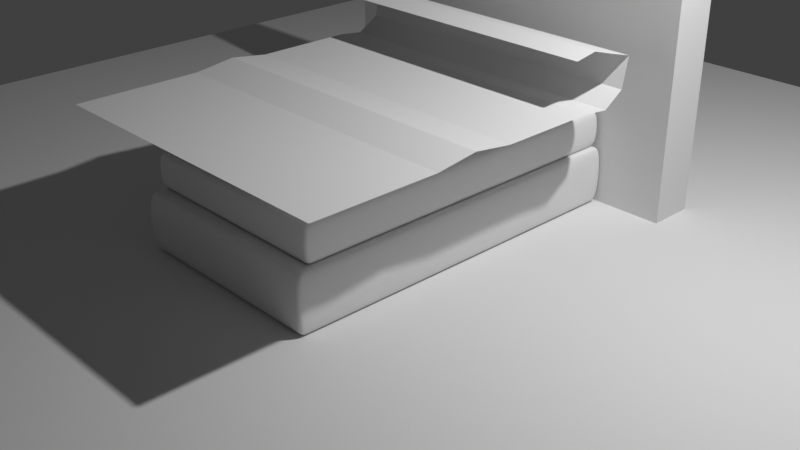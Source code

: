 # Source: 004-bed-with-sheet.blend  (saved by Blender 2.81.16; exported with 4.5.12 LTS)
import bpy
from mathutils import Matrix  # noqa: F401  (used for matrix-valued properties, if any)

bpy.ops.wm.read_factory_settings(use_empty=True)
scene = bpy.context.scene
scene.name = 'Scene'

# ---- collections
col_collection = bpy.data.collections.new('Collection'); scene.collection.children.link(col_collection)

# ---- materials (node trees are filled in below, after node groups)
mat_material = bpy.data.materials.new('Material')
mat_material.alpha_threshold = 0.0
mat_material.use_transparent_shadow = False
mat_material.line_color = (0.0, 0.0, 0.0, 1.0)

# ---- material node trees
mat_material.use_nodes = True; mat_material.node_tree.nodes.clear()
_N = mat_material.node_tree.nodes; _L = mat_material.node_tree.links
n0 = _N.new('ShaderNodeOutputMaterial'); n0.name = 'Material Output'; n0.location = (300, 300)
n1 = _N.new('ShaderNodeBsdfPrincipled'); n1.name = 'Principled BSDF'; n1.location = (10, 300)
n1.distribution = 'GGX'
n1.subsurface_method = 'BURLEY'
n1.inputs[2].default_value = 0.4
n1.inputs[3].default_value = 1.45
n1.inputs[27].default_value = (0.0, 0.0, 0.0, 1.0)
n1.inputs[28].default_value = 1.0
_L.new(n1.outputs[0], n0.inputs[0])
n0.is_active_output = True

# ---- world
world_world = bpy.data.worlds.new('World'); scene.world = world_world
world_world.use_nodes = True; world_world.node_tree.nodes.clear()
_N = world_world.node_tree.nodes; _L = world_world.node_tree.links
n0 = _N.new('ShaderNodeOutputWorld'); n0.name = 'World Output'; n0.location = (300, 300)
n1 = _N.new('ShaderNodeBackground'); n1.name = 'Background'; n1.location = (10, 300)
n1.inputs[0].default_value = (0.05088, 0.05088, 0.05088, 1.0)
_L.new(n1.outputs[0], n0.inputs[0])
n0.is_active_output = True
world_world.color = (0.05088, 0.05088, 0.05088)
world_world.use_sun_shadow = False
world_world.sun_shadow_jitter_overblur = 0.0

# ---- cameras
cam_camera = bpy.data.cameras.new('Camera')
cam_camera.clip_end = 100.0
cam_camera.ortho_scale = 7.314

# ---- lights
light_light = bpy.data.lights.new('Light', 'POINT')
light_light.transmission_factor = 0.0
light_light.energy = 1000.0
light_light.shadow_soft_size = 0.1
light_light.shadow_maximum_resolution = 0.006
light_light.use_absolute_resolution = True

# ---- meshes
me_cube = bpy.data.meshes.new('Cube')
me_cube.from_pydata([(1.0, 1.0, 1.0), (1.0, 1.0, -1.0), (1.0, -1.0, 1.0), (1.0, -1.0, -1.0), (-1.0, 1.0, 1.0), (-1.0, 1.0, -1.0), (-1.0, -1.0, 1.0), (-1.0, -1.0, -1.0), (-1.0, 0.8, -1.0), (-1.0, 0.6, -1.0), (-1.0, 0.4, -1.0), (-1.0, 0.2, -1.0), (-1.0, 0.0, -1.0), (-1.0, -0.2, -1.0), (-1.0, -0.4, -1.0), (-1.0, -0.6, -1.0), (-1.0, -0.8, -1.0), (1.0, 0.8, 1.0), (1.0, 0.6, 1.0), (1.0, 0.4, 1.0), (1.0, 0.2, 1.0), (1.0, 0.0, 1.0), (1.0, -0.2, 1.0), (1.0, -0.4, 1.0), (1.0, -0.6, 1.0), (1.0, -0.8, 1.0), (-1.0, -0.8, 1.0), (-1.0, -0.6, 1.0), (-1.0, -0.4, 1.0), (-1.0, -0.2, 1.0), (-1.0, 0.0, 1.0), (-1.0, 0.2, 1.0), (-1.0, 0.4, 1.0), (-1.0, 0.6, 1.0), (-1.0, 0.8, 1.0), (1.0, -0.8, -1.0), (1.0, -0.6, -1.0), (1.0, -0.4, -1.0), (1.0, -0.2, -1.0), (1.0, 0.0, -1.0), (1.0, 0.2, -1.0), (1.0, 0.4, -1.0), (1.0, 0.6, -1.0), (1.0, 0.8, -1.0), (0.7953, 1.0, -1.0), (0.5731, 1.0, -1.0), (0.3508, 1.0, -1.0), (0.1286, 1.0, -1.0), (-0.0936, 1.0, -1.0), (-0.3158, 1.0, -1.0), (-0.538, 1.0, -1.0), (-0.7603, 1.0, -1.0), (0.7953, -1.0, 1.0), (0.5731, -1.0, 1.0), (0.3508, -1.0, 1.0), (0.1286, -1.0, 1.0), (-0.0936, -1.0, 1.0), (-0.3158, -1.0, 1.0), (-0.538, -1.0, 1.0), (-0.7603, -1.0, 1.0), (-0.7603, -1.0, -1.0), (-0.538, -1.0, -1.0), (-0.3158, -1.0, -1.0), (-0.0936, -1.0, -1.0), (0.1286, -1.0, -1.0), (0.3508, -1.0, -1.0), (0.5731, -1.0, -1.0), (0.7953, -1.0, -1.0), (-0.7603, 1.0, 1.0), (-0.538, 1.0, 1.0), (-0.3158, 1.0, 1.0), (-0.0936, 1.0, 1.0), (0.1286, 1.0, 1.0), (0.3508, 1.0, 1.0), (0.5731, 1.0, 1.0), (0.7953, 1.0, 1.0), (0.7953, 0.8, -1.0), (0.5731, 0.8, -1.0), (0.3508, 0.8, -1.0), (0.1286, 0.8, -1.0), (-0.0936, 0.8, -1.0), (-0.3158, 0.8, -1.0), (-0.538, 0.8, -1.0), (-0.7603, 0.8, -1.0), (0.7953, 0.6, -1.0), (0.5731, 0.6, -1.0), (0.3508, 0.6, -1.0), (0.1286, 0.6, -1.0), (-0.0936, 0.6, -1.0), (-0.3158, 0.6, -1.0), (-0.538, 0.6, -1.0), (-0.7603, 0.6, -1.0), (0.7953, 0.4, -1.0), (0.5731, 0.4, -1.0), (0.3508, 0.4, -1.0), (0.1286, 0.4, -1.0), (-0.0936, 0.4, -1.0), (-0.3158, 0.4, -1.0), (-0.538, 0.4, -1.0), (-0.7603, 0.4, -1.0), (0.7953, 0.2, -1.0), (0.5731, 0.2, -1.0), (0.3508, 0.2, -1.0), (0.1286, 0.2, -1.0), (-0.0936, 0.2, -1.0), (-0.3158, 0.2, -1.0), (-0.538, 0.2, -1.0), (-0.7603, 0.2, -1.0), (0.7953, 0.0, -1.0), (0.5731, 0.0, -1.0), (0.3508, 0.0, -1.0), (0.1286, 0.0, -1.0), (-0.0936, 0.0, -1.0), (-0.3158, 0.0, -1.0), (-0.538, 0.0, -1.0), (-0.7603, 0.0, -1.0), (0.7953, -0.2, -1.0), (0.5731, -0.2, -1.0), (0.3508, -0.2, -1.0), (0.1286, -0.2, -1.0), (-0.0936, -0.2, -1.0), (-0.3158, -0.2, -1.0), (-0.538, -0.2, -1.0), (-0.7603, -0.2, -1.0), (0.7953, -0.4, -1.0), (0.5731, -0.4, -1.0), (0.3508, -0.4, -1.0), (0.1286, -0.4, -1.0), (-0.0936, -0.4, -1.0), (-0.3158, -0.4, -1.0), (-0.538, -0.4, -1.0), (-0.7603, -0.4, -1.0), (0.7953, -0.6, -1.0), (0.5731, -0.6, -1.0), (0.3508, -0.6, -1.0), (0.1286, -0.6, -1.0), (-0.0936, -0.6, -1.0), (-0.3158, -0.6, -1.0), (-0.538, -0.6, -1.0), (-0.7603, -0.6, -1.0), (0.7953, -0.8, -1.0), (0.5731, -0.8, -1.0), (0.3508, -0.8, -1.0), (0.1286, -0.8, -1.0), (-0.0936, -0.8, -1.0), (-0.3158, -0.8, -1.0), (-0.538, -0.8, -1.0), (-0.7603, -0.8, -1.0), (-0.7603, 0.8, 1.0), (-0.538, 0.8, 1.0), (-0.3158, 0.8, 1.0), (-0.0936, 0.8, 1.0), (0.1286, 0.8, 1.0), (0.3508, 0.8, 1.0), (0.5731, 0.8, 1.0), (0.7953, 0.8, 1.0), (-0.7603, 0.6, 1.0), (-0.538, 0.6, 1.0), (-0.3158, 0.6, 1.0), (-0.0936, 0.6, 1.0), (0.1286, 0.6, 1.0), (0.3508, 0.6, 1.0), (0.5731, 0.6, 1.0), (0.7953, 0.6, 1.0), (-0.7603, 0.4, 1.0), (-0.538, 0.4, 1.0), (-0.3158, 0.4, 1.0), (-0.0936, 0.4, 1.0), (0.1286, 0.4, 1.0), (0.3508, 0.4, 1.0), (0.5731, 0.4, 1.0), (0.7953, 0.4, 1.0), (-0.7603, 0.2, 1.0), (-0.538, 0.2, 1.0), (-0.3158, 0.2, 1.0), (-0.0936, 0.2, 1.0), (0.1286, 0.2, 1.0), (0.3508, 0.2, 1.0), (0.5731, 0.2, 1.0), (0.7953, 0.2, 1.0), (-0.7603, 0.0, 1.0), (-0.538, 0.0, 1.0), (-0.3158, 0.0, 1.0), (-0.0936, 0.0, 1.0), (0.1286, 0.0, 1.0), (0.3508, 0.0, 1.0), (0.5731, 0.0, 1.0), (0.7953, 0.0, 1.0), (-0.7603, -0.2, 1.0), (-0.538, -0.2, 1.0), (-0.3158, -0.2, 1.0), (-0.0936, -0.2, 1.0), (0.1286, -0.2, 1.0), (0.3508, -0.2, 1.0), (0.5731, -0.2, 1.0), (0.7953, -0.2, 1.0), (-0.7603, -0.4, 1.0), (-0.538, -0.4, 1.0), (-0.3158, -0.4, 1.0), (-0.0936, -0.4, 1.0), (0.1286, -0.4, 1.0), (0.3508, -0.4, 1.0), (0.5731, -0.4, 1.0), (0.7953, -0.4, 1.0), (-0.7603, -0.6, 1.0), (-0.538, -0.6, 1.0), (-0.3158, -0.6, 1.0), (-0.0936, -0.6, 1.0), (0.1286, -0.6, 1.0), (0.3508, -0.6, 1.0), (0.5731, -0.6, 1.0), (0.7953, -0.6, 1.0), (-0.7603, -0.8, 1.0), (-0.538, -0.8, 1.0), (-0.3158, -0.8, 1.0), (-0.0936, -0.8, 1.0), (0.1286, -0.8, 1.0), (0.3508, -0.8, 1.0), (0.5731, -0.8, 1.0), (0.7953, -0.8, 1.0), (-1.0, -0.9468, -1.0), (1.0, -0.9468, 1.0), (-1.0, -0.9468, 1.0), (1.0, -0.9468, -1.0), (-0.7603, -0.9468, -1.0), (-0.538, -0.9468, -1.0), (-0.3158, -0.9468, -1.0), (-0.0936, -0.9468, -1.0), (0.1286, -0.9468, -1.0), (0.3508, -0.9468, -1.0), (0.5731, -0.9468, -1.0), (0.7953, -0.9468, -1.0), (0.7953, -0.9468, 1.0), (0.5731, -0.9468, 1.0), (0.3508, -0.9468, 1.0), (0.1286, -0.9468, 1.0), (-0.0936, -0.9468, 1.0), (-0.3158, -0.9468, 1.0), (-0.538, -0.9468, 1.0), (-0.7603, -0.9468, 1.0), (-1.0, 0.9524, 1.0), (1.0, 0.9524, -1.0), (-1.0, 0.9524, -1.0), (1.0, 0.9524, 1.0), (0.7953, 0.9524, 1.0), (0.5731, 0.9524, 1.0), (0.3508, 0.9524, 1.0), (0.1286, 0.9524, 1.0), (-0.0936, 0.9524, 1.0), (-0.3158, 0.9524, 1.0), (-0.538, 0.9524, 1.0), (-0.7603, 0.9524, 1.0), (-0.7603, 0.9524, -1.0), (-0.538, 0.9524, -1.0), (-0.3158, 0.9524, -1.0), (-0.0936, 0.9524, -1.0), (0.1286, 0.9524, -1.0), (0.3508, 0.9524, -1.0), (0.5731, 0.9524, -1.0), (0.7953, 0.9524, -1.0), (0.9405, -1.0, -1.0), (0.9405, 1.0, 1.0), (0.9405, 0.8, 1.0), (0.9405, 0.6, 1.0), (0.9405, 0.4, 1.0), (0.9405, 0.2, 1.0), (0.9405, 0.0, 1.0), (0.9405, -0.2, 1.0), (0.9405, -0.4, 1.0), (0.9405, -0.6, 1.0), (0.9405, -0.8, 1.0), (0.9405, 1.0, -1.0), (0.9405, -1.0, 1.0), (0.9405, 0.8, -1.0), (0.9405, 0.6, -1.0), (0.9405, 0.4, -1.0), (0.9405, 0.2, -1.0), (0.9405, 0.0, -1.0), (0.9405, -0.2, -1.0), (0.9405, -0.4, -1.0), (0.9405, -0.6, -1.0), (0.9405, -0.8, -1.0), (0.9405, -0.9468, 1.0), (0.9405, -0.9468, -1.0), (0.9405, 0.9524, 1.0), (0.9405, 0.9524, -1.0), (-0.9449, 1.0, -1.0), (-0.9449, -1.0, 1.0), (-0.9449, 0.8, -1.0), (-0.9449, 0.6, -1.0), (-0.9449, 0.4, -1.0), (-0.9449, 0.2, -1.0), (-0.9449, 0.0, -1.0), (-0.9449, -0.2, -1.0), (-0.9449, -0.4, -1.0), (-0.9449, -0.6, -1.0), (-0.9449, -0.8, -1.0), (-0.9449, -1.0, -1.0), (-0.9449, 1.0, 1.0), (-0.9449, 0.8, 1.0), (-0.9449, 0.6, 1.0), (-0.9449, 0.4, 1.0), (-0.9449, 0.2, 1.0), (-0.9449, 0.0, 1.0), (-0.9449, -0.2, 1.0), (-0.9449, -0.4, 1.0), (-0.9449, -0.6, 1.0), (-0.9449, -0.8, 1.0), (-0.9449, -0.9468, -1.0), (-0.9449, -0.9468, 1.0), (-0.9449, 0.9524, -1.0), (-0.9449, 0.9524, 1.0)], [], [(309, 222, 6, 287), (297, 287, 6, 7), (242, 240, 4, 5), (283, 223, 3, 260), (223, 221, 2, 3), (271, 261, 0, 1), (241, 243, 17, 43), (43, 17, 18, 42), (42, 18, 19, 41), (41, 19, 20, 40), (40, 20, 21, 39), (39, 21, 22, 38), (38, 22, 23, 37), (37, 23, 24, 36), (36, 24, 25, 35), (285, 241, 43, 273), (273, 43, 42, 274), (274, 42, 41, 275), (275, 41, 40, 276), (276, 40, 39, 277), (277, 39, 38, 278), (278, 38, 37, 279), (279, 37, 36, 280), (280, 36, 35, 281), (220, 222, 26, 16), (16, 26, 27, 15), (15, 27, 28, 14), (14, 28, 29, 13), (13, 29, 30, 12), (12, 30, 31, 11), (11, 31, 32, 10), (10, 32, 33, 9), (9, 33, 34, 8), (311, 240, 34, 299), (299, 34, 33, 300), (300, 33, 32, 301), (301, 32, 31, 302), (302, 31, 30, 303), (303, 30, 29, 304), (304, 29, 28, 305), (305, 28, 27, 306), (306, 27, 26, 307), (269, 211, 219, 270), (211, 210, 218, 219), (210, 209, 217, 218), (209, 208, 216, 217), (208, 207, 215, 216), (207, 206, 214, 215), (206, 205, 213, 214), (205, 204, 212, 213), (268, 203, 211, 269), (203, 202, 210, 211), (202, 201, 209, 210), (201, 200, 208, 209), (200, 199, 207, 208), (199, 198, 206, 207), (198, 197, 205, 206), (197, 196, 204, 205), (267, 195, 203, 268), (195, 194, 202, 203), (194, 193, 201, 202), (193, 192, 200, 201), (192, 191, 199, 200), (191, 190, 198, 199), (190, 189, 197, 198), (189, 188, 196, 197), (266, 187, 195, 267), (187, 186, 194, 195), (186, 185, 193, 194), (185, 184, 192, 193), (184, 183, 191, 192), (183, 182, 190, 191), (182, 181, 189, 190), (181, 180, 188, 189), (265, 179, 187, 266), (179, 178, 186, 187), (178, 177, 185, 186), (177, 176, 184, 185), (176, 175, 183, 184), (175, 174, 182, 183), (174, 173, 181, 182), (173, 172, 180, 181), (264, 171, 179, 265), (171, 170, 178, 179), (170, 169, 177, 178), (169, 168, 176, 177), (168, 167, 175, 176), (167, 166, 174, 175), (166, 165, 173, 174), (165, 164, 172, 173), (263, 163, 171, 264), (163, 162, 170, 171), (162, 161, 169, 170), (161, 160, 168, 169), (160, 159, 167, 168), (159, 158, 166, 167), (158, 157, 165, 166), (157, 156, 164, 165), (262, 155, 163, 263), (155, 154, 162, 163), (154, 153, 161, 162), (153, 152, 160, 161), (152, 151, 159, 160), (151, 150, 158, 159), (150, 149, 157, 158), (149, 148, 156, 157), (284, 244, 155, 262), (244, 245, 154, 155), (245, 246, 153, 154), (246, 247, 152, 153), (247, 248, 151, 152), (248, 249, 150, 151), (249, 250, 149, 150), (250, 251, 148, 149), (295, 139, 147, 296), (139, 138, 146, 147), (138, 137, 145, 146), (137, 136, 144, 145), (136, 135, 143, 144), (135, 134, 142, 143), (134, 133, 141, 142), (133, 132, 140, 141), (294, 131, 139, 295), (131, 130, 138, 139), (130, 129, 137, 138), (129, 128, 136, 137), (128, 127, 135, 136), (127, 126, 134, 135), (126, 125, 133, 134), (125, 124, 132, 133), (293, 123, 131, 294), (123, 122, 130, 131), (122, 121, 129, 130), (121, 120, 128, 129), (120, 119, 127, 128), (119, 118, 126, 127), (118, 117, 125, 126), (117, 116, 124, 125), (292, 115, 123, 293), (115, 114, 122, 123), (114, 113, 121, 122), (113, 112, 120, 121), (112, 111, 119, 120), (111, 110, 118, 119), (110, 109, 117, 118), (109, 108, 116, 117), (291, 107, 115, 292), (107, 106, 114, 115), (106, 105, 113, 114), (105, 104, 112, 113), (104, 103, 111, 112), (103, 102, 110, 111), (102, 101, 109, 110), (101, 100, 108, 109), (290, 99, 107, 291), (99, 98, 106, 107), (98, 97, 105, 106), (97, 96, 104, 105), (96, 95, 103, 104), (95, 94, 102, 103), (94, 93, 101, 102), (93, 92, 100, 101), (289, 91, 99, 290), (91, 90, 98, 99), (90, 89, 97, 98), (89, 88, 96, 97), (88, 87, 95, 96), (87, 86, 94, 95), (86, 85, 93, 94), (85, 84, 92, 93), (288, 83, 91, 289), (83, 82, 90, 91), (82, 81, 89, 90), (81, 80, 88, 89), (80, 79, 87, 88), (79, 78, 86, 87), (78, 77, 85, 86), (77, 76, 84, 85), (310, 252, 83, 288), (252, 253, 82, 83), (253, 254, 81, 82), (254, 255, 80, 81), (255, 256, 79, 80), (256, 257, 78, 79), (257, 258, 77, 78), (258, 259, 76, 77), (286, 298, 68, 51), (51, 68, 69, 50), (50, 69, 70, 49), (49, 70, 71, 48), (48, 71, 72, 47), (47, 72, 73, 46), (46, 73, 74, 45), (45, 74, 75, 44), (308, 224, 60, 297), (224, 225, 61, 60), (225, 226, 62, 61), (226, 227, 63, 62), (227, 228, 64, 63), (228, 229, 65, 64), (229, 230, 66, 65), (230, 231, 67, 66), (260, 272, 52, 67), (67, 52, 53, 66), (66, 53, 54, 65), (65, 54, 55, 64), (64, 55, 56, 63), (63, 56, 57, 62), (62, 57, 58, 61), (61, 58, 59, 60), (282, 232, 52, 272), (232, 233, 53, 52), (233, 234, 54, 53), (234, 235, 55, 54), (235, 236, 56, 55), (236, 237, 57, 56), (237, 238, 58, 57), (238, 239, 59, 58), (213, 212, 239, 238), (214, 213, 238, 237), (215, 214, 237, 236), (216, 215, 236, 235), (217, 216, 235, 234), (218, 217, 234, 233), (219, 218, 233, 232), (270, 219, 232, 282), (141, 140, 231, 230), (142, 141, 230, 229), (143, 142, 229, 228), (144, 143, 228, 227), (145, 144, 227, 226), (146, 145, 226, 225), (147, 146, 225, 224), (296, 147, 224, 308), (7, 6, 222, 220), (35, 25, 221, 223), (281, 35, 223, 283), (307, 26, 222, 309), (45, 44, 259, 258), (46, 45, 258, 257), (47, 46, 257, 256), (48, 47, 256, 255), (49, 48, 255, 254), (50, 49, 254, 253), (51, 50, 253, 252), (286, 51, 252, 310), (69, 68, 251, 250), (70, 69, 250, 249), (71, 70, 249, 248), (72, 71, 248, 247), (73, 72, 247, 246), (74, 73, 246, 245), (75, 74, 245, 244), (261, 75, 244, 284), (298, 4, 240, 311), (271, 1, 241, 285), (1, 0, 243, 241), (8, 34, 240, 242), (44, 271, 285, 259), (0, 261, 284, 243), (140, 281, 283, 231), (25, 270, 282, 221), (221, 282, 272, 2), (3, 2, 272, 260), (243, 284, 262, 17), (17, 262, 263, 18), (18, 263, 264, 19), (19, 264, 265, 20), (20, 265, 266, 21), (21, 266, 267, 22), (22, 267, 268, 23), (23, 268, 269, 24), (24, 269, 270, 25), (132, 280, 281, 140), (124, 279, 280, 132), (116, 278, 279, 124), (108, 277, 278, 116), (100, 276, 277, 108), (92, 275, 276, 100), (84, 274, 275, 92), (76, 273, 274, 84), (259, 285, 273, 76), (44, 75, 261, 271), (231, 283, 260, 67), (68, 298, 311, 251), (5, 286, 310, 242), (212, 307, 309, 239), (16, 296, 308, 220), (220, 308, 297, 7), (5, 4, 298, 286), (242, 310, 288, 8), (8, 288, 289, 9), (9, 289, 290, 10), (10, 290, 291, 11), (11, 291, 292, 12), (12, 292, 293, 13), (13, 293, 294, 14), (14, 294, 295, 15), (15, 295, 296, 16), (204, 306, 307, 212), (196, 305, 306, 204), (188, 304, 305, 196), (180, 303, 304, 188), (172, 302, 303, 180), (164, 301, 302, 172), (156, 300, 301, 164), (148, 299, 300, 156), (251, 311, 299, 148), (60, 59, 287, 297), (239, 309, 287, 59)])
_uv = me_cube.uv_layers.new(name='UVMap')
_uv.uv.foreach_set('vector', [0.8681, 0.7434, 0.875, 0.7434, 0.875, 0.75, 0.8681, 0.75, 0.375, 0.9931, 0.625, 0.9931, 0.625, 1.0, 0.375, 1.0, 0.375, 0.244, 0.625, 0.244, 0.625, 0.25, 0.375, 0.25, 0.3676, 0.7434, 0.375, 0.7434, 0.375, 0.75, 0.3676, 0.75, 0.375, 0.7434, 0.625, 0.7434, 0.625, 0.75, 0.375, 0.75, 0.375, 0.4926, 0.625, 0.4926, 0.625, 0.5, 0.375, 0.5, 0.375, 0.506, 0.625, 0.506, 0.625, 0.525, 0.375, 0.525, 0.375, 0.525, 0.625, 0.525, 0.625, 0.55, 0.375, 0.55, 0.375, 0.55, 0.625, 0.55, 0.625, 0.575, 0.375, 0.575, 0.375, 0.575, 0.625, 0.575, 0.625, 0.6, 0.375, 0.6, 0.375, 0.6, 0.625, 0.6, 0.625, 0.625, 0.375, 0.625, 0.375, 0.625, 0.625, 0.625, 0.625, 0.65, 0.375, 0.65, 0.375, 0.65, 0.625, 0.65, 0.625, 0.675, 0.375, 0.675, 0.375, 0.675, 0.625, 0.675, 0.625, 0.7, 0.375, 0.7, 0.375, 0.7, 0.625, 0.7, 0.625, 0.725, 0.375, 0.725, 0.3676, 0.506, 0.375, 0.506, 0.375, 0.525, 0.3676, 0.525, 0.3676, 0.525, 0.375, 0.525, 0.375, 0.55, 0.3676, 0.55, 0.3676, 0.55, 0.375, 0.55, 0.375, 0.575, 0.3676, 0.575, 0.3676, 0.575, 0.375, 0.575, 0.375, 0.6, 0.3676, 0.6, 0.3676, 0.6, 0.375, 0.6, 0.375, 0.625, 0.3676, 0.625, 0.3676, 0.625, 0.375, 0.625, 0.375, 0.65, 0.3676, 0.65, 0.3676, 0.65, 0.375, 0.65, 0.375, 0.675, 0.3676, 0.675, 0.3676, 0.675, 0.375, 0.675, 0.375, 0.7, 0.3676, 0.7, 0.3676, 0.7, 0.375, 0.7, 0.375, 0.725, 0.3676, 0.725, 0.375, 0.006646, 0.625, 0.006646, 0.625, 0.025, 0.375, 0.025, 0.375, 0.025, 0.625, 0.025, 0.625, 0.05, 0.375, 0.05, 0.375, 0.05, 0.625, 0.05, 0.625, 0.075, 0.375, 0.075, 0.375, 0.075, 0.625, 0.075, 0.625, 0.1, 0.375, 0.1, 0.375, 0.1, 0.625, 0.1, 0.625, 0.125, 0.375, 0.125, 0.375, 0.125, 0.625, 0.125, 0.625, 0.15, 0.375, 0.15, 0.375, 0.15, 0.625, 0.15, 0.625, 0.175, 0.375, 0.175, 0.375, 0.175, 0.625, 0.175, 0.625, 0.2, 0.375, 0.2, 0.375, 0.2, 0.625, 0.2, 0.625, 0.225, 0.375, 0.225, 0.8681, 0.506, 0.875, 0.506, 0.875, 0.525, 0.8681, 0.525, 0.8681, 0.525, 0.875, 0.525, 0.875, 0.55, 0.8681, 0.55, 0.8681, 0.55, 0.875, 0.55, 0.875, 0.575, 0.8681, 0.575, 0.8681, 0.575, 0.875, 0.575, 0.875, 0.6, 0.8681, 0.6, 0.8681, 0.6, 0.875, 0.6, 0.875, 0.625, 0.8681, 0.625, 0.8681, 0.625, 0.875, 0.625, 0.875, 0.65, 0.8681, 0.65, 0.8681, 0.65, 0.875, 0.65, 0.875, 0.675, 0.8681, 0.675, 0.8681, 0.675, 0.875, 0.675, 0.875, 0.7, 0.8681, 0.7, 0.8681, 0.7, 0.875, 0.7, 0.875, 0.725, 0.8681, 0.725, 0.6324, 0.7, 0.6506, 0.7, 0.6506, 0.725, 0.6324, 0.725, 0.6506, 0.7, 0.6784, 0.7, 0.6784, 0.725, 0.6506, 0.725, 0.6784, 0.7, 0.7061, 0.7, 0.7061, 0.725, 0.6784, 0.725, 0.7061, 0.7, 0.7339, 0.7, 0.7339, 0.725, 0.7061, 0.725, 0.7339, 0.7, 0.7617, 0.7, 0.7617, 0.725, 0.7339, 0.725, 0.7617, 0.7, 0.7895, 0.7, 0.7895, 0.725, 0.7617, 0.725, 0.7895, 0.7, 0.8173, 0.7, 0.8173, 0.725, 0.7895, 0.725, 0.8173, 0.7, 0.845, 0.7, 0.845, 0.725, 0.8173, 0.725, 0.6324, 0.675, 0.6506, 0.675, 0.6506, 0.7, 0.6324, 0.7, 0.6506, 0.675, 0.6784, 0.675, 0.6784, 0.7, 0.6506, 0.7, 0.6784, 0.675, 0.7061, 0.675, 0.7061, 0.7, 0.6784, 0.7, 0.7061, 0.675, 0.7339, 0.675, 0.7339, 0.7, 0.7061, 0.7, 0.7339, 0.675, 0.7617, 0.675, 0.7617, 0.7, 0.7339, 0.7, 0.7617, 0.675, 0.7895, 0.675, 0.7895, 0.7, 0.7617, 0.7, 0.7895, 0.675, 0.8173, 0.675, 0.8173, 0.7, 0.7895, 0.7, 0.8173, 0.675, 0.845, 0.675, 0.845, 0.7, 0.8173, 0.7, 0.6324, 0.65, 0.6506, 0.65, 0.6506, 0.675, 0.6324, 0.675, 0.6506, 0.65, 0.6784, 0.65, 0.6784, 0.675, 0.6506, 0.675, 0.6784, 0.65, 0.7061, 0.65, 0.7061, 0.675, 0.6784, 0.675, 0.7061, 0.65, 0.7339, 0.65, 0.7339, 0.675, 0.7061, 0.675, 0.7339, 0.65, 0.7617, 0.65, 0.7617, 0.675, 0.7339, 0.675, 0.7617, 0.65, 0.7895, 0.65, 0.7895, 0.675, 0.7617, 0.675, 0.7895, 0.65, 0.8173, 0.65, 0.8173, 0.675, 0.7895, 0.675, 0.8173, 0.65, 0.845, 0.65, 0.845, 0.675, 0.8173, 0.675, 0.6324, 0.625, 0.6506, 0.625, 0.6506, 0.65, 0.6324, 0.65, 0.6506, 0.625, 0.6784, 0.625, 0.6784, 0.65, 0.6506, 0.65, 0.6784, 0.625, 0.7061, 0.625, 0.7061, 0.65, 0.6784, 0.65, 0.7061, 0.625, 0.7339, 0.625, 0.7339, 0.65, 0.7061, 0.65, 0.7339, 0.625, 0.7617, 0.625, 0.7617, 0.65, 0.7339, 0.65, 0.7617, 0.625, 0.7895, 0.625, 0.7895, 0.65, 0.7617, 0.65, 0.7895, 0.625, 0.8173, 0.625, 0.8173, 0.65, 0.7895, 0.65, 0.8173, 0.625, 0.845, 0.625, 0.845, 0.65, 0.8173, 0.65, 0.6324, 0.6, 0.6506, 0.6, 0.6506, 0.625, 0.6324, 0.625, 0.6506, 0.6, 0.6784, 0.6, 0.6784, 0.625, 0.6506, 0.625, 0.6784, 0.6, 0.7061, 0.6, 0.7061, 0.625, 0.6784, 0.625, 0.7061, 0.6, 0.7339, 0.6, 0.7339, 0.625, 0.7061, 0.625, 0.7339, 0.6, 0.7617, 0.6, 0.7617, 0.625, 0.7339, 0.625, 0.7617, 0.6, 0.7895, 0.6, 0.7895, 0.625, 0.7617, 0.625, 0.7895, 0.6, 0.8173, 0.6, 0.8173, 0.625, 0.7895, 0.625, 0.8173, 0.6, 0.845, 0.6, 0.845, 0.625, 0.8173, 0.625, 0.6324, 0.575, 0.6506, 0.575, 0.6506, 0.6, 0.6324, 0.6, 0.6506, 0.575, 0.6784, 0.575, 0.6784, 0.6, 0.6506, 0.6, 0.6784, 0.575, 0.7061, 0.575, 0.7061, 0.6, 0.6784, 0.6, 0.7061, 0.575, 0.7339, 0.575, 0.7339, 0.6, 0.7061, 0.6, 0.7339, 0.575, 0.7617, 0.575, 0.7617, 0.6, 0.7339, 0.6, 0.7617, 0.575, 0.7895, 0.575, 0.7895, 0.6, 0.7617, 0.6, 0.7895, 0.575, 0.8173, 0.575, 0.8173, 0.6, 0.7895, 0.6, 0.8173, 0.575, 0.845, 0.575, 0.845, 0.6, 0.8173, 0.6, 0.6324, 0.55, 0.6506, 0.55, 0.6506, 0.575, 0.6324, 0.575, 0.6506, 0.55, 0.6784, 0.55, 0.6784, 0.575, 0.6506, 0.575, 0.6784, 0.55, 0.7061, 0.55, 0.7061, 0.575, 0.6784, 0.575, 0.7061, 0.55, 0.7339, 0.55, 0.7339, 0.575, 0.7061, 0.575, 0.7339, 0.55, 0.7617, 0.55, 0.7617, 0.575, 0.7339, 0.575, 0.7617, 0.55, 0.7895, 0.55, 0.7895, 0.575, 0.7617, 0.575, 0.7895, 0.55, 0.8173, 0.55, 0.8173, 0.575, 0.7895, 0.575, 0.8173, 0.55, 0.845, 0.55, 0.845, 0.575, 0.8173, 0.575, 0.6324, 0.525, 0.6506, 0.525, 0.6506, 0.55, 0.6324, 0.55, 0.6506, 0.525, 0.6784, 0.525, 0.6784, 0.55, 0.6506, 0.55, 0.6784, 0.525, 0.7061, 0.525, 0.7061, 0.55, 0.6784, 0.55, 0.7061, 0.525, 0.7339, 0.525, 0.7339, 0.55, 0.7061, 0.55, 0.7339, 0.525, 0.7617, 0.525, 0.7617, 0.55, 0.7339, 0.55, 0.7617, 0.525, 0.7895, 0.525, 0.7895, 0.55, 0.7617, 0.55, 0.7895, 0.525, 0.8173, 0.525, 0.8173, 0.55, 0.7895, 0.55, 0.8173, 0.525, 0.845, 0.525, 0.845, 0.55, 0.8173, 0.55, 0.6324, 0.506, 0.6506, 0.506, 0.6506, 0.525, 0.6324, 0.525, 0.6506, 0.506, 0.6784, 0.506, 0.6784, 0.525, 0.6506, 0.525, 0.6784, 0.506, 0.7061, 0.506, 0.7061, 0.525, 0.6784, 0.525, 0.7061, 0.506, 0.7339, 0.506, 0.7339, 0.525, 0.7061, 0.525, 0.7339, 0.506, 0.7617, 0.506, 0.7617, 0.525, 0.7339, 0.525, 0.7617, 0.506, 0.7895, 0.506, 0.7895, 0.525, 0.7617, 0.525, 0.7895, 0.506, 0.8173, 0.506, 0.8173, 0.525, 0.7895, 0.525, 0.8173, 0.506, 0.845, 0.506, 0.845, 0.525, 0.8173, 0.525, 0.1319, 0.7, 0.155, 0.7, 0.155, 0.725, 0.1319, 0.725, 0.155, 0.7, 0.1827, 0.7, 0.1827, 0.725, 0.155, 0.725, 0.1827, 0.7, 0.2105, 0.7, 0.2105, 0.725, 0.1827, 0.725, 0.2105, 0.7, 0.2383, 0.7, 0.2383, 0.725, 0.2105, 0.725, 0.2383, 0.7, 0.2661, 0.7, 0.2661, 0.725, 0.2383, 0.725, 0.2661, 0.7, 0.2939, 0.7, 0.2939, 0.725, 0.2661, 0.725, 0.2939, 0.7, 0.3216, 0.7, 0.3216, 0.725, 0.2939, 0.725, 0.3216, 0.7, 0.3494, 0.7, 0.3494, 0.725, 0.3216, 0.725, 0.1319, 0.675, 0.155, 0.675, 0.155, 0.7, 0.1319, 0.7, 0.155, 0.675, 0.1827, 0.675, 0.1827, 0.7, 0.155, 0.7, 0.1827, 0.675, 0.2105, 0.675, 0.2105, 0.7, 0.1827, 0.7, 0.2105, 0.675, 0.2383, 0.675, 0.2383, 0.7, 0.2105, 0.7, 0.2383, 0.675, 0.2661, 0.675, 0.2661, 0.7, 0.2383, 0.7, 0.2661, 0.675, 0.2939, 0.675, 0.2939, 0.7, 0.2661, 0.7, 0.2939, 0.675, 0.3216, 0.675, 0.3216, 0.7, 0.2939, 0.7, 0.3216, 0.675, 0.3494, 0.675, 0.3494, 0.7, 0.3216, 0.7, 0.1319, 0.65, 0.155, 0.65, 0.155, 0.675, 0.1319, 0.675, 0.155, 0.65, 0.1827, 0.65, 0.1827, 0.675, 0.155, 0.675, 0.1827, 0.65, 0.2105, 0.65, 0.2105, 0.675, 0.1827, 0.675, 0.2105, 0.65, 0.2383, 0.65, 0.2383, 0.675, 0.2105, 0.675, 0.2383, 0.65, 0.2661, 0.65, 0.2661, 0.675, 0.2383, 0.675, 0.2661, 0.65, 0.2939, 0.65, 0.2939, 0.675, 0.2661, 0.675, 0.2939, 0.65, 0.3216, 0.65, 0.3216, 0.675, 0.2939, 0.675, 0.3216, 0.65, 0.3494, 0.65, 0.3494, 0.675, 0.3216, 0.675, 0.1319, 0.625, 0.155, 0.625, 0.155, 0.65, 0.1319, 0.65, 0.155, 0.625, 0.1827, 0.625, 0.1827, 0.65, 0.155, 0.65, 0.1827, 0.625, 0.2105, 0.625, 0.2105, 0.65, 0.1827, 0.65, 0.2105, 0.625, 0.2383, 0.625, 0.2383, 0.65, 0.2105, 0.65, 0.2383, 0.625, 0.2661, 0.625, 0.2661, 0.65, 0.2383, 0.65, 0.2661, 0.625, 0.2939, 0.625, 0.2939, 0.65, 0.2661, 0.65, 0.2939, 0.625, 0.3216, 0.625, 0.3216, 0.65, 0.2939, 0.65, 0.3216, 0.625, 0.3494, 0.625, 0.3494, 0.65, 0.3216, 0.65, 0.1319, 0.6, 0.155, 0.6, 0.155, 0.625, 0.1319, 0.625, 0.155, 0.6, 0.1827, 0.6, 0.1827, 0.625, 0.155, 0.625, 0.1827, 0.6, 0.2105, 0.6, 0.2105, 0.625, 0.1827, 0.625, 0.2105, 0.6, 0.2383, 0.6, 0.2383, 0.625, 0.2105, 0.625, 0.2383, 0.6, 0.2661, 0.6, 0.2661, 0.625, 0.2383, 0.625, 0.2661, 0.6, 0.2939, 0.6, 0.2939, 0.625, 0.2661, 0.625, 0.2939, 0.6, 0.3216, 0.6, 0.3216, 0.625, 0.2939, 0.625, 0.3216, 0.6, 0.3494, 0.6, 0.3494, 0.625, 0.3216, 0.625, 0.1319, 0.575, 0.155, 0.575, 0.155, 0.6, 0.1319, 0.6, 0.155, 0.575, 0.1827, 0.575, 0.1827, 0.6, 0.155, 0.6, 0.1827, 0.575, 0.2105, 0.575, 0.2105, 0.6, 0.1827, 0.6, 0.2105, 0.575, 0.2383, 0.575, 0.2383, 0.6, 0.2105, 0.6, 0.2383, 0.575, 0.2661, 0.575, 0.2661, 0.6, 0.2383, 0.6, 0.2661, 0.575, 0.2939, 0.575, 0.2939, 0.6, 0.2661, 0.6, 0.2939, 0.575, 0.3216, 0.575, 0.3216, 0.6, 0.2939, 0.6, 0.3216, 0.575, 0.3494, 0.575, 0.3494, 0.6, 0.3216, 0.6, 0.1319, 0.55, 0.155, 0.55, 0.155, 0.575, 0.1319, 0.575, 0.155, 0.55, 0.1827, 0.55, 0.1827, 0.575, 0.155, 0.575, 0.1827, 0.55, 0.2105, 0.55, 0.2105, 0.575, 0.1827, 0.575, 0.2105, 0.55, 0.2383, 0.55, 0.2383, 0.575, 0.2105, 0.575, 0.2383, 0.55, 0.2661, 0.55, 0.2661, 0.575, 0.2383, 0.575, 0.2661, 0.55, 0.2939, 0.55, 0.2939, 0.575, 0.2661, 0.575, 0.2939, 0.55, 0.3216, 0.55, 0.3216, 0.575, 0.2939, 0.575, 0.3216, 0.55, 0.3494, 0.55, 0.3494, 0.575, 0.3216, 0.575, 0.1319, 0.525, 0.155, 0.525, 0.155, 0.55, 0.1319, 0.55, 0.155, 0.525, 0.1827, 0.525, 0.1827, 0.55, 0.155, 0.55, 0.1827, 0.525, 0.2105, 0.525, 0.2105, 0.55, 0.1827, 0.55, 0.2105, 0.525, 0.2383, 0.525, 0.2383, 0.55, 0.2105, 0.55, 0.2383, 0.525, 0.2661, 0.525, 0.2661, 0.55, 0.2383, 0.55, 0.2661, 0.525, 0.2939, 0.525, 0.2939, 0.55, 0.2661, 0.55, 0.2939, 0.525, 0.3216, 0.525, 0.3216, 0.55, 0.2939, 0.55, 0.3216, 0.525, 0.3494, 0.525, 0.3494, 0.55, 0.3216, 0.55, 0.1319, 0.506, 0.155, 0.506, 0.155, 0.525, 0.1319, 0.525, 0.155, 0.506, 0.1827, 0.506, 0.1827, 0.525, 0.155, 0.525, 0.1827, 0.506, 0.2105, 0.506, 0.2105, 0.525, 0.1827, 0.525, 0.2105, 0.506, 0.2383, 0.506, 0.2383, 0.525, 0.2105, 0.525, 0.2383, 0.506, 0.2661, 0.506, 0.2661, 0.525, 0.2383, 0.525, 0.2661, 0.506, 0.2939, 0.506, 0.2939, 0.525, 0.2661, 0.525, 0.2939, 0.506, 0.3216, 0.506, 0.3216, 0.525, 0.2939, 0.525, 0.3216, 0.506, 0.3494, 0.506, 0.3494, 0.525, 0.3216, 0.525, 0.375, 0.2569, 0.625, 0.2569, 0.625, 0.28, 0.375, 0.28, 0.375, 0.28, 0.625, 0.28, 0.625, 0.3077, 0.375, 0.3077, 0.375, 0.3077, 0.625, 0.3077, 0.625, 0.3355, 0.375, 0.3355, 0.375, 0.3355, 0.625, 0.3355, 0.625, 0.3633, 0.375, 0.3633, 0.375, 0.3633, 0.625, 0.3633, 0.625, 0.3911, 0.375, 0.3911, 0.375, 0.3911, 0.625, 0.3911, 0.625, 0.4189, 0.375, 0.4189, 0.375, 0.4189, 0.625, 0.4189, 0.625, 0.4466, 0.375, 0.4466, 0.375, 0.4466, 0.625, 0.4466, 0.625, 0.4744, 0.375, 0.4744, 0.1319, 0.7434, 0.155, 0.7434, 0.155, 0.75, 0.1319, 0.75, 0.155, 0.7434, 0.1827, 0.7434, 0.1827, 0.75, 0.155, 0.75, 0.1827, 0.7434, 0.2105, 0.7434, 0.2105, 0.75, 0.1827, 0.75, 0.2105, 0.7434, 0.2383, 0.7434, 0.2383, 0.75, 0.2105, 0.75, 0.2383, 0.7434, 0.2661, 0.7434, 0.2661, 0.75, 0.2383, 0.75, 0.2661, 0.7434, 0.2939, 0.7434, 0.2939, 0.75, 0.2661, 0.75, 0.2939, 0.7434, 0.3216, 0.7434, 0.3216, 0.75, 0.2939, 0.75, 0.3216, 0.7434, 0.3494, 0.7434, 0.3494, 0.75, 0.3216, 0.75, 0.375, 0.7574, 0.625, 0.7574, 0.625, 0.7756, 0.375, 0.7756, 0.375, 0.7756, 0.625, 0.7756, 0.625, 0.8034, 0.375, 0.8034, 0.375, 0.8034, 0.625, 0.8034, 0.625, 0.8311, 0.375, 0.8311, 0.375, 0.8311, 0.625, 0.8311, 0.625, 0.8589, 0.375, 0.8589, 0.375, 0.8589, 0.625, 0.8589, 0.625, 0.8867, 0.375, 0.8867, 0.375, 0.8867, 0.625, 0.8867, 0.625, 0.9145, 0.375, 0.9145, 0.375, 0.9145, 0.625, 0.9145, 0.625, 0.9423, 0.375, 0.9423, 0.375, 0.9423, 0.625, 0.9423, 0.625, 0.97, 0.375, 0.97, 0.6324, 0.7434, 0.6506, 0.7434, 0.6506, 0.75, 0.6324, 0.75, 0.6506, 0.7434, 0.6784, 0.7434, 0.6784, 0.75, 0.6506, 0.75, 0.6784, 0.7434, 0.7061, 0.7434, 0.7061, 0.75, 0.6784, 0.75, 0.7061, 0.7434, 0.7339, 0.7434, 0.7339, 0.75, 0.7061, 0.75, 0.7339, 0.7434, 0.7617, 0.7434, 0.7617, 0.75, 0.7339, 0.75, 0.7617, 0.7434, 0.7895, 0.7434, 0.7895, 0.75, 0.7617, 0.75, 0.7895, 0.7434, 0.8173, 0.7434, 0.8173, 0.75, 0.7895, 0.75, 0.8173, 0.7434, 0.845, 0.7434, 0.845, 0.75, 0.8173, 0.75, 0.8173, 0.725, 0.845, 0.725, 0.845, 0.7434, 0.8173, 0.7434, 0.7895, 0.725, 0.8173, 0.725, 0.8173, 0.7434, 0.7895, 0.7434, 0.7617, 0.725, 0.7895, 0.725, 0.7895, 0.7434, 0.7617, 0.7434, 0.7339, 0.725, 0.7617, 0.725, 0.7617, 0.7434, 0.7339, 0.7434, 0.7061, 0.725, 0.7339, 0.725, 0.7339, 0.7434, 0.7061, 0.7434, 0.6784, 0.725, 0.7061, 0.725, 0.7061, 0.7434, 0.6784, 0.7434, 0.6506, 0.725, 0.6784, 0.725, 0.6784, 0.7434, 0.6506, 0.7434, 0.6324, 0.725, 0.6506, 0.725, 0.6506, 0.7434, 0.6324, 0.7434, 0.3216, 0.725, 0.3494, 0.725, 0.3494, 0.7434, 0.3216, 0.7434, 0.2939, 0.725, 0.3216, 0.725, 0.3216, 0.7434, 0.2939, 0.7434, 0.2661, 0.725, 0.2939, 0.725, 0.2939, 0.7434, 0.2661, 0.7434, 0.2383, 0.725, 0.2661, 0.725, 0.2661, 0.7434, 0.2383, 0.7434, 0.2105, 0.725, 0.2383, 0.725, 0.2383, 0.7434, 0.2105, 0.7434, 0.1827, 0.725, 0.2105, 0.725, 0.2105, 0.7434, 0.1827, 0.7434, 0.155, 0.725, 0.1827, 0.725, 0.1827, 0.7434, 0.155, 0.7434, 0.1319, 0.725, 0.155, 0.725, 0.155, 0.7434, 0.1319, 0.7434, 0.375, 0.0, 0.625, 0.0, 0.625, 0.006646, 0.375, 0.006646, 0.375, 0.725, 0.625, 0.725, 0.625, 0.7434, 0.375, 0.7434, 0.3676, 0.725, 0.375, 0.725, 0.375, 0.7434, 0.3676, 0.7434, 0.8681, 0.725, 0.875, 0.725, 0.875, 0.7434, 0.8681, 0.7434, 0.3216, 0.5, 0.3494, 0.5, 0.3494, 0.506, 0.3216, 0.506, 0.2939, 0.5, 0.3216, 0.5, 0.3216, 0.506, 0.2939, 0.506, 0.2661, 0.5, 0.2939, 0.5, 0.2939, 0.506, 0.2661, 0.506, 0.2383, 0.5, 0.2661, 0.5, 0.2661, 0.506, 0.2383, 0.506, 0.2105, 0.5, 0.2383, 0.5, 0.2383, 0.506, 0.2105, 0.506, 0.1827, 0.5, 0.2105, 0.5, 0.2105, 0.506, 0.1827, 0.506, 0.155, 0.5, 0.1827, 0.5, 0.1827, 0.506, 0.155, 0.506, 0.1319, 0.5, 0.155, 0.5, 0.155, 0.506, 0.1319, 0.506, 0.8173, 0.5, 0.845, 0.5, 0.845, 0.506, 0.8173, 0.506, 0.7895, 0.5, 0.8173, 0.5, 0.8173, 0.506, 0.7895, 0.506, 0.7617, 0.5, 0.7895, 0.5, 0.7895, 0.506, 0.7617, 0.506, 0.7339, 0.5, 0.7617, 0.5, 0.7617, 0.506, 0.7339, 0.506, 0.7061, 0.5, 0.7339, 0.5, 0.7339, 0.506, 0.7061, 0.506, 0.6784, 0.5, 0.7061, 0.5, 0.7061, 0.506, 0.6784, 0.506, 0.6506, 0.5, 0.6784, 0.5, 0.6784, 0.506, 0.6506, 0.506, 0.6324, 0.5, 0.6506, 0.5, 0.6506, 0.506, 0.6324, 0.506, 0.8681, 0.5, 0.875, 0.5, 0.875, 0.506, 0.8681, 0.506, 0.3676, 0.5, 0.375, 0.5, 0.375, 0.506, 0.3676, 0.506, 0.375, 0.5, 0.625, 0.5, 0.625, 0.506, 0.375, 0.506, 0.375, 0.225, 0.625, 0.225, 0.625, 0.244, 0.375, 0.244, 0.3494, 0.5, 0.3676, 0.5, 0.3676, 0.506, 0.3494, 0.506, 0.625, 0.5, 0.6324, 0.5, 0.6324, 0.506, 0.625, 0.506, 0.3494, 0.725, 0.3676, 0.725, 0.3676, 0.7434, 0.3494, 0.7434, 0.625, 0.725, 0.6324, 0.725, 0.6324, 0.7434, 0.625, 0.7434, 0.625, 0.7434, 0.6324, 0.7434, 0.6324, 0.75, 0.625, 0.75, 0.375, 0.75, 0.625, 0.75, 0.625, 0.7574, 0.375, 0.7574, 0.625, 0.506, 0.6324, 0.506, 0.6324, 0.525, 0.625, 0.525, 0.625, 0.525, 0.6324, 0.525, 0.6324, 0.55, 0.625, 0.55, 0.625, 0.55, 0.6324, 0.55, 0.6324, 0.575, 0.625, 0.575, 0.625, 0.575, 0.6324, 0.575, 0.6324, 0.6, 0.625, 0.6, 0.625, 0.6, 0.6324, 0.6, 0.6324, 0.625, 0.625, 0.625, 0.625, 0.625, 0.6324, 0.625, 0.6324, 0.65, 0.625, 0.65, 0.625, 0.65, 0.6324, 0.65, 0.6324, 0.675, 0.625, 0.675, 0.625, 0.675, 0.6324, 0.675, 0.6324, 0.7, 0.625, 0.7, 0.625, 0.7, 0.6324, 0.7, 0.6324, 0.725, 0.625, 0.725, 0.3494, 0.7, 0.3676, 0.7, 0.3676, 0.725, 0.3494, 0.725, 0.3494, 0.675, 0.3676, 0.675, 0.3676, 0.7, 0.3494, 0.7, 0.3494, 0.65, 0.3676, 0.65, 0.3676, 0.675, 0.3494, 0.675, 0.3494, 0.625, 0.3676, 0.625, 0.3676, 0.65, 0.3494, 0.65, 0.3494, 0.6, 0.3676, 0.6, 0.3676, 0.625, 0.3494, 0.625, 0.3494, 0.575, 0.3676, 0.575, 0.3676, 0.6, 0.3494, 0.6, 0.3494, 0.55, 0.3676, 0.55, 0.3676, 0.575, 0.3494, 0.575, 0.3494, 0.525, 0.3676, 0.525, 0.3676, 0.55, 0.3494, 0.55, 0.3494, 0.506, 0.3676, 0.506, 0.3676, 0.525, 0.3494, 0.525, 0.375, 0.4744, 0.625, 0.4744, 0.625, 0.4926, 0.375, 0.4926, 0.3494, 0.7434, 0.3676, 0.7434, 0.3676, 0.75, 0.3494, 0.75, 0.845, 0.5, 0.8681, 0.5, 0.8681, 0.506, 0.845, 0.506, 0.125, 0.5, 0.1319, 0.5, 0.1319, 0.506, 0.125, 0.506, 0.845, 0.725, 0.8681, 0.725, 0.8681, 0.7434, 0.845, 0.7434, 0.125, 0.725, 0.1319, 0.725, 0.1319, 0.7434, 0.125, 0.7434, 0.125, 0.7434, 0.1319, 0.7434, 0.1319, 0.75, 0.125, 0.75, 0.375, 0.25, 0.625, 0.25, 0.625, 0.2569, 0.375, 0.2569, 0.125, 0.506, 0.1319, 0.506, 0.1319, 0.525, 0.125, 0.525, 0.125, 0.525, 0.1319, 0.525, 0.1319, 0.55, 0.125, 0.55, 0.125, 0.55, 0.1319, 0.55, 0.1319, 0.575, 0.125, 0.575, 0.125, 0.575, 0.1319, 0.575, 0.1319, 0.6, 0.125, 0.6, 0.125, 0.6, 0.1319, 0.6, 0.1319, 0.625, 0.125, 0.625, 0.125, 0.625, 0.1319, 0.625, 0.1319, 0.65, 0.125, 0.65, 0.125, 0.65, 0.1319, 0.65, 0.1319, 0.675, 0.125, 0.675, 0.125, 0.675, 0.1319, 0.675, 0.1319, 0.7, 0.125, 0.7, 0.125, 0.7, 0.1319, 0.7, 0.1319, 0.725, 0.125, 0.725, 0.845, 0.7, 0.8681, 0.7, 0.8681, 0.725, 0.845, 0.725, 0.845, 0.675, 0.8681, 0.675, 0.8681, 0.7, 0.845, 0.7, 0.845, 0.65, 0.8681, 0.65, 0.8681, 0.675, 0.845, 0.675, 0.845, 0.625, 0.8681, 0.625, 0.8681, 0.65, 0.845, 0.65, 0.845, 0.6, 0.8681, 0.6, 0.8681, 0.625, 0.845, 0.625, 0.845, 0.575, 0.8681, 0.575, 0.8681, 0.6, 0.845, 0.6, 0.845, 0.55, 0.8681, 0.55, 0.8681, 0.575, 0.845, 0.575, 0.845, 0.525, 0.8681, 0.525, 0.8681, 0.55, 0.845, 0.55, 0.845, 0.506, 0.8681, 0.506, 0.8681, 0.525, 0.845, 0.525, 0.375, 0.97, 0.625, 0.97, 0.625, 0.9931, 0.375, 0.9931, 0.845, 0.7434, 0.8681, 0.7434, 0.8681, 0.75, 0.845, 0.75])
me_cube.materials.append(mat_material)
me_cube.use_remesh_preserve_volume = False
me_cube.use_remesh_preserve_attributes = False
me_cube.use_mirror_vertex_groups = False
me_cube.update()
me_plane = bpy.data.meshes.new('Plane')
me_plane.from_pydata([(-1.0, -1.0, 0.0), (1.0, -1.0, 0.0), (-1.0, 1.0, 0.0), (1.0, 1.0, 0.0)], [], [(0, 1, 3, 2)])
_uv = me_plane.uv_layers.new(name='UVMap')
_uv.uv.foreach_set('vector', [0.0, 0.0, 1.0, 0.0, 1.0, 1.0, 0.0, 1.0])
me_plane.use_remesh_fix_poles = True
me_plane.use_remesh_preserve_attributes = False
me_plane.use_mirror_vertex_groups = False
me_plane.update()
me_cube_001 = bpy.data.meshes.new('Cube.001')
me_cube_001.from_pydata([(1.0, 1.0, 1.0), (1.0, 1.0, -1.0), (1.0, -1.0, 1.0), (1.0, -1.0, -1.0), (-1.0, 1.0, 1.0), (-1.0, 1.0, -1.0), (-1.0, -1.0, 1.0), (-1.0, -1.0, -1.0), (-1.0, 0.8, -1.0), (-1.0, 0.6, -1.0), (-1.0, 0.4, -1.0), (-1.0, 0.2, -1.0), (-1.0, 0.0, -1.0), (-1.0, -0.2, -1.0), (-1.0, -0.4, -1.0), (-1.0, -0.6, -1.0), (-1.0, -0.8, -1.0), (1.0, 0.8, 1.0), (1.0, 0.6, 1.0), (1.0, 0.4, 1.0), (1.0, 0.2, 1.0), (1.0, 0.0, 1.0), (1.0, -0.2, 1.0), (1.0, -0.4, 1.0), (1.0, -0.6, 1.0), (1.0, -0.8, 1.0), (-1.0, -0.8, 1.0), (-1.0, -0.6, 1.0), (-1.0, -0.4, 1.0), (-1.0, -0.2, 1.0), (-1.0, 0.0, 1.0), (-1.0, 0.2, 1.0), (-1.0, 0.4, 1.0), (-1.0, 0.6, 1.0), (-1.0, 0.8, 1.0), (1.0, -0.8, -1.0), (1.0, -0.6, -1.0), (1.0, -0.4, -1.0), (1.0, -0.2, -1.0), (1.0, 0.0, -1.0), (1.0, 0.2, -1.0), (1.0, 0.4, -1.0), (1.0, 0.6, -1.0), (1.0, 0.8, -1.0), (0.7953, 1.0, -1.0), (0.5731, 1.0, -1.0), (0.3508, 1.0, -1.0), (0.1286, 1.0, -1.0), (-0.0936, 1.0, -1.0), (-0.3158, 1.0, -1.0), (-0.538, 1.0, -1.0), (-0.7603, 1.0, -1.0), (0.7953, -1.0, 1.0), (0.5731, -1.0, 1.0), (0.3508, -1.0, 1.0), (0.1286, -1.0, 1.0), (-0.0936, -1.0, 1.0), (-0.3158, -1.0, 1.0), (-0.538, -1.0, 1.0), (-0.7603, -1.0, 1.0), (-0.7603, -1.0, -1.0), (-0.538, -1.0, -1.0), (-0.3158, -1.0, -1.0), (-0.0936, -1.0, -1.0), (0.1286, -1.0, -1.0), (0.3508, -1.0, -1.0), (0.5731, -1.0, -1.0), (0.7953, -1.0, -1.0), (-0.7603, 1.0, 1.0), (-0.538, 1.0, 1.0), (-0.3158, 1.0, 1.0), (-0.0936, 1.0, 1.0), (0.1286, 1.0, 1.0), (0.3508, 1.0, 1.0), (0.5731, 1.0, 1.0), (0.7953, 1.0, 1.0), (0.7953, 0.8, -1.0), (0.5731, 0.8, -1.0), (0.3508, 0.8, -1.0), (0.1286, 0.8, -1.0), (-0.0936, 0.8, -1.0), (-0.3158, 0.8, -1.0), (-0.538, 0.8, -1.0), (-0.7603, 0.8, -1.0), (0.7953, 0.6, -1.0), (0.5731, 0.6, -1.0), (0.3508, 0.6, -1.0), (0.1286, 0.6, -1.0), (-0.0936, 0.6, -1.0), (-0.3158, 0.6, -1.0), (-0.538, 0.6, -1.0), (-0.7603, 0.6, -1.0), (0.7953, 0.4, -1.0), (0.5731, 0.4, -1.0), (0.3508, 0.4, -1.0), (0.1286, 0.4, -1.0), (-0.0936, 0.4, -1.0), (-0.3158, 0.4, -1.0), (-0.538, 0.4, -1.0), (-0.7603, 0.4, -1.0), (0.7953, 0.2, -1.0), (0.5731, 0.2, -1.0), (0.3508, 0.2, -1.0), (0.1286, 0.2, -1.0), (-0.0936, 0.2, -1.0), (-0.3158, 0.2, -1.0), (-0.538, 0.2, -1.0), (-0.7603, 0.2, -1.0), (0.7953, 0.0, -1.0), (0.5731, 0.0, -1.0), (0.3508, 0.0, -1.0), (0.1286, 0.0, -1.0), (-0.0936, 0.0, -1.0), (-0.3158, 0.0, -1.0), (-0.538, 0.0, -1.0), (-0.7603, 0.0, -1.0), (0.7953, -0.2, -1.0), (0.5731, -0.2, -1.0), (0.3508, -0.2, -1.0), (0.1286, -0.2, -1.0), (-0.0936, -0.2, -1.0), (-0.3158, -0.2, -1.0), (-0.538, -0.2, -1.0), (-0.7603, -0.2, -1.0), (0.7953, -0.4, -1.0), (0.5731, -0.4, -1.0), (0.3508, -0.4, -1.0), (0.1286, -0.4, -1.0), (-0.0936, -0.4, -1.0), (-0.3158, -0.4, -1.0), (-0.538, -0.4, -1.0), (-0.7603, -0.4, -1.0), (0.7953, -0.6, -1.0), (0.5731, -0.6, -1.0), (0.3508, -0.6, -1.0), (0.1286, -0.6, -1.0), (-0.0936, -0.6, -1.0), (-0.3158, -0.6, -1.0), (-0.538, -0.6, -1.0), (-0.7603, -0.6, -1.0), (0.7953, -0.8, -1.0), (0.5731, -0.8, -1.0), (0.3508, -0.8, -1.0), (0.1286, -0.8, -1.0), (-0.0936, -0.8, -1.0), (-0.3158, -0.8, -1.0), (-0.538, -0.8, -1.0), (-0.7603, -0.8, -1.0), (-0.7603, 0.8, 1.0), (-0.538, 0.8, 1.0), (-0.3158, 0.8, 1.0), (-0.0936, 0.8, 1.0), (0.1286, 0.8, 1.0), (0.3508, 0.8, 1.0), (0.5731, 0.8, 1.0), (0.7953, 0.8, 1.0), (-0.7603, 0.6, 1.0), (-0.538, 0.6, 1.0), (-0.3158, 0.6, 1.0), (-0.0936, 0.6, 1.0), (0.1286, 0.6, 1.0), (0.3508, 0.6, 1.0), (0.5731, 0.6, 1.0), (0.7953, 0.6, 1.0), (-0.7603, 0.4, 1.0), (-0.538, 0.4, 1.0), (-0.3158, 0.4, 1.0), (-0.0936, 0.4, 1.0), (0.1286, 0.4, 1.0), (0.3508, 0.4, 1.0), (0.5731, 0.4, 1.0), (0.7953, 0.4, 1.0), (-0.7603, 0.2, 1.0), (-0.538, 0.2, 1.0), (-0.3158, 0.2, 1.0), (-0.0936, 0.2, 1.0), (0.1286, 0.2, 1.0), (0.3508, 0.2, 1.0), (0.5731, 0.2, 1.0), (0.7953, 0.2, 1.0), (-0.7603, 0.0, 1.0), (-0.538, 0.0, 1.0), (-0.3158, 0.0, 1.0), (-0.0936, 0.0, 1.0), (0.1286, 0.0, 1.0), (0.3508, 0.0, 1.0), (0.5731, 0.0, 1.0), (0.7953, 0.0, 1.0), (-0.7603, -0.2, 1.0), (-0.538, -0.2, 1.0), (-0.3158, -0.2, 1.0), (-0.0936, -0.2, 1.0), (0.1286, -0.2, 1.0), (0.3508, -0.2, 1.0), (0.5731, -0.2, 1.0), (0.7953, -0.2, 1.0), (-0.7603, -0.4, 1.0), (-0.538, -0.4, 1.0), (-0.3158, -0.4, 1.0), (-0.0936, -0.4, 1.0), (0.1286, -0.4, 1.0), (0.3508, -0.4, 1.0), (0.5731, -0.4, 1.0), (0.7953, -0.4, 1.0), (-0.7603, -0.6, 1.0), (-0.538, -0.6, 1.0), (-0.3158, -0.6, 1.0), (-0.0936, -0.6, 1.0), (0.1286, -0.6, 1.0), (0.3508, -0.6, 1.0), (0.5731, -0.6, 1.0), (0.7953, -0.6, 1.0), (-0.7603, -0.8, 1.0), (-0.538, -0.8, 1.0), (-0.3158, -0.8, 1.0), (-0.0936, -0.8, 1.0), (0.1286, -0.8, 1.0), (0.3508, -0.8, 1.0), (0.5731, -0.8, 1.0), (0.7953, -0.8, 1.0), (-1.0, -0.9468, -1.0), (1.0, -0.9468, 1.0), (-1.0, -0.9468, 1.0), (1.0, -0.9468, -1.0), (-0.7603, -0.9468, -1.0), (-0.538, -0.9468, -1.0), (-0.3158, -0.9468, -1.0), (-0.0936, -0.9468, -1.0), (0.1286, -0.9468, -1.0), (0.3508, -0.9468, -1.0), (0.5731, -0.9468, -1.0), (0.7953, -0.9468, -1.0), (0.7953, -0.9468, 1.0), (0.5731, -0.9468, 1.0), (0.3508, -0.9468, 1.0), (0.1286, -0.9468, 1.0), (-0.0936, -0.9468, 1.0), (-0.3158, -0.9468, 1.0), (-0.538, -0.9468, 1.0), (-0.7603, -0.9468, 1.0), (-1.0, 0.9524, 1.0), (1.0, 0.9524, -1.0), (-1.0, 0.9524, -1.0), (1.0, 0.9524, 1.0), (0.7953, 0.9524, 1.0), (0.5731, 0.9524, 1.0), (0.3508, 0.9524, 1.0), (0.1286, 0.9524, 1.0), (-0.0936, 0.9524, 1.0), (-0.3158, 0.9524, 1.0), (-0.538, 0.9524, 1.0), (-0.7603, 0.9524, 1.0), (-0.7603, 0.9524, -1.0), (-0.538, 0.9524, -1.0), (-0.3158, 0.9524, -1.0), (-0.0936, 0.9524, -1.0), (0.1286, 0.9524, -1.0), (0.3508, 0.9524, -1.0), (0.5731, 0.9524, -1.0), (0.7953, 0.9524, -1.0), (0.9405, -1.0, -1.0), (0.9405, 1.0, 1.0), (0.9405, 0.8, 1.0), (0.9405, 0.6, 1.0), (0.9405, 0.4, 1.0), (0.9405, 0.2, 1.0), (0.9405, 0.0, 1.0), (0.9405, -0.2, 1.0), (0.9405, -0.4, 1.0), (0.9405, -0.6, 1.0), (0.9405, -0.8, 1.0), (0.9405, 1.0, -1.0), (0.9405, -1.0, 1.0), (0.9405, 0.8, -1.0), (0.9405, 0.6, -1.0), (0.9405, 0.4, -1.0), (0.9405, 0.2, -1.0), (0.9405, 0.0, -1.0), (0.9405, -0.2, -1.0), (0.9405, -0.4, -1.0), (0.9405, -0.6, -1.0), (0.9405, -0.8, -1.0), (0.9405, -0.9468, 1.0), (0.9405, -0.9468, -1.0), (0.9405, 0.9524, 1.0), (0.9405, 0.9524, -1.0), (-0.9449, 1.0, -1.0), (-0.9449, -1.0, 1.0), (-0.9449, 0.8, -1.0), (-0.9449, 0.6, -1.0), (-0.9449, 0.4, -1.0), (-0.9449, 0.2, -1.0), (-0.9449, 0.0, -1.0), (-0.9449, -0.2, -1.0), (-0.9449, -0.4, -1.0), (-0.9449, -0.6, -1.0), (-0.9449, -0.8, -1.0), (-0.9449, -1.0, -1.0), (-0.9449, 1.0, 1.0), (-0.9449, 0.8, 1.0), (-0.9449, 0.6, 1.0), (-0.9449, 0.4, 1.0), (-0.9449, 0.2, 1.0), (-0.9449, 0.0, 1.0), (-0.9449, -0.2, 1.0), (-0.9449, -0.4, 1.0), (-0.9449, -0.6, 1.0), (-0.9449, -0.8, 1.0), (-0.9449, -0.9468, -1.0), (-0.9449, -0.9468, 1.0), (-0.9449, 0.9524, -1.0), (-0.9449, 0.9524, 1.0)], [], [(309, 222, 6, 287), (297, 287, 6, 7), (242, 240, 4, 5), (283, 223, 3, 260), (223, 221, 2, 3), (271, 261, 0, 1), (241, 243, 17, 43), (43, 17, 18, 42), (42, 18, 19, 41), (41, 19, 20, 40), (40, 20, 21, 39), (39, 21, 22, 38), (38, 22, 23, 37), (37, 23, 24, 36), (36, 24, 25, 35), (285, 241, 43, 273), (273, 43, 42, 274), (274, 42, 41, 275), (275, 41, 40, 276), (276, 40, 39, 277), (277, 39, 38, 278), (278, 38, 37, 279), (279, 37, 36, 280), (280, 36, 35, 281), (220, 222, 26, 16), (16, 26, 27, 15), (15, 27, 28, 14), (14, 28, 29, 13), (13, 29, 30, 12), (12, 30, 31, 11), (11, 31, 32, 10), (10, 32, 33, 9), (9, 33, 34, 8), (311, 240, 34, 299), (299, 34, 33, 300), (300, 33, 32, 301), (301, 32, 31, 302), (302, 31, 30, 303), (303, 30, 29, 304), (304, 29, 28, 305), (305, 28, 27, 306), (306, 27, 26, 307), (269, 211, 219, 270), (211, 210, 218, 219), (210, 209, 217, 218), (209, 208, 216, 217), (208, 207, 215, 216), (207, 206, 214, 215), (206, 205, 213, 214), (205, 204, 212, 213), (268, 203, 211, 269), (203, 202, 210, 211), (202, 201, 209, 210), (201, 200, 208, 209), (200, 199, 207, 208), (199, 198, 206, 207), (198, 197, 205, 206), (197, 196, 204, 205), (267, 195, 203, 268), (195, 194, 202, 203), (194, 193, 201, 202), (193, 192, 200, 201), (192, 191, 199, 200), (191, 190, 198, 199), (190, 189, 197, 198), (189, 188, 196, 197), (266, 187, 195, 267), (187, 186, 194, 195), (186, 185, 193, 194), (185, 184, 192, 193), (184, 183, 191, 192), (183, 182, 190, 191), (182, 181, 189, 190), (181, 180, 188, 189), (265, 179, 187, 266), (179, 178, 186, 187), (178, 177, 185, 186), (177, 176, 184, 185), (176, 175, 183, 184), (175, 174, 182, 183), (174, 173, 181, 182), (173, 172, 180, 181), (264, 171, 179, 265), (171, 170, 178, 179), (170, 169, 177, 178), (169, 168, 176, 177), (168, 167, 175, 176), (167, 166, 174, 175), (166, 165, 173, 174), (165, 164, 172, 173), (263, 163, 171, 264), (163, 162, 170, 171), (162, 161, 169, 170), (161, 160, 168, 169), (160, 159, 167, 168), (159, 158, 166, 167), (158, 157, 165, 166), (157, 156, 164, 165), (262, 155, 163, 263), (155, 154, 162, 163), (154, 153, 161, 162), (153, 152, 160, 161), (152, 151, 159, 160), (151, 150, 158, 159), (150, 149, 157, 158), (149, 148, 156, 157), (284, 244, 155, 262), (244, 245, 154, 155), (245, 246, 153, 154), (246, 247, 152, 153), (247, 248, 151, 152), (248, 249, 150, 151), (249, 250, 149, 150), (250, 251, 148, 149), (295, 139, 147, 296), (139, 138, 146, 147), (138, 137, 145, 146), (137, 136, 144, 145), (136, 135, 143, 144), (135, 134, 142, 143), (134, 133, 141, 142), (133, 132, 140, 141), (294, 131, 139, 295), (131, 130, 138, 139), (130, 129, 137, 138), (129, 128, 136, 137), (128, 127, 135, 136), (127, 126, 134, 135), (126, 125, 133, 134), (125, 124, 132, 133), (293, 123, 131, 294), (123, 122, 130, 131), (122, 121, 129, 130), (121, 120, 128, 129), (120, 119, 127, 128), (119, 118, 126, 127), (118, 117, 125, 126), (117, 116, 124, 125), (292, 115, 123, 293), (115, 114, 122, 123), (114, 113, 121, 122), (113, 112, 120, 121), (112, 111, 119, 120), (111, 110, 118, 119), (110, 109, 117, 118), (109, 108, 116, 117), (291, 107, 115, 292), (107, 106, 114, 115), (106, 105, 113, 114), (105, 104, 112, 113), (104, 103, 111, 112), (103, 102, 110, 111), (102, 101, 109, 110), (101, 100, 108, 109), (290, 99, 107, 291), (99, 98, 106, 107), (98, 97, 105, 106), (97, 96, 104, 105), (96, 95, 103, 104), (95, 94, 102, 103), (94, 93, 101, 102), (93, 92, 100, 101), (289, 91, 99, 290), (91, 90, 98, 99), (90, 89, 97, 98), (89, 88, 96, 97), (88, 87, 95, 96), (87, 86, 94, 95), (86, 85, 93, 94), (85, 84, 92, 93), (288, 83, 91, 289), (83, 82, 90, 91), (82, 81, 89, 90), (81, 80, 88, 89), (80, 79, 87, 88), (79, 78, 86, 87), (78, 77, 85, 86), (77, 76, 84, 85), (310, 252, 83, 288), (252, 253, 82, 83), (253, 254, 81, 82), (254, 255, 80, 81), (255, 256, 79, 80), (256, 257, 78, 79), (257, 258, 77, 78), (258, 259, 76, 77), (286, 298, 68, 51), (51, 68, 69, 50), (50, 69, 70, 49), (49, 70, 71, 48), (48, 71, 72, 47), (47, 72, 73, 46), (46, 73, 74, 45), (45, 74, 75, 44), (308, 224, 60, 297), (224, 225, 61, 60), (225, 226, 62, 61), (226, 227, 63, 62), (227, 228, 64, 63), (228, 229, 65, 64), (229, 230, 66, 65), (230, 231, 67, 66), (260, 272, 52, 67), (67, 52, 53, 66), (66, 53, 54, 65), (65, 54, 55, 64), (64, 55, 56, 63), (63, 56, 57, 62), (62, 57, 58, 61), (61, 58, 59, 60), (282, 232, 52, 272), (232, 233, 53, 52), (233, 234, 54, 53), (234, 235, 55, 54), (235, 236, 56, 55), (236, 237, 57, 56), (237, 238, 58, 57), (238, 239, 59, 58), (213, 212, 239, 238), (214, 213, 238, 237), (215, 214, 237, 236), (216, 215, 236, 235), (217, 216, 235, 234), (218, 217, 234, 233), (219, 218, 233, 232), (270, 219, 232, 282), (141, 140, 231, 230), (142, 141, 230, 229), (143, 142, 229, 228), (144, 143, 228, 227), (145, 144, 227, 226), (146, 145, 226, 225), (147, 146, 225, 224), (296, 147, 224, 308), (7, 6, 222, 220), (35, 25, 221, 223), (281, 35, 223, 283), (307, 26, 222, 309), (45, 44, 259, 258), (46, 45, 258, 257), (47, 46, 257, 256), (48, 47, 256, 255), (49, 48, 255, 254), (50, 49, 254, 253), (51, 50, 253, 252), (286, 51, 252, 310), (69, 68, 251, 250), (70, 69, 250, 249), (71, 70, 249, 248), (72, 71, 248, 247), (73, 72, 247, 246), (74, 73, 246, 245), (75, 74, 245, 244), (261, 75, 244, 284), (298, 4, 240, 311), (271, 1, 241, 285), (1, 0, 243, 241), (8, 34, 240, 242), (44, 271, 285, 259), (0, 261, 284, 243), (140, 281, 283, 231), (25, 270, 282, 221), (221, 282, 272, 2), (3, 2, 272, 260), (243, 284, 262, 17), (17, 262, 263, 18), (18, 263, 264, 19), (19, 264, 265, 20), (20, 265, 266, 21), (21, 266, 267, 22), (22, 267, 268, 23), (23, 268, 269, 24), (24, 269, 270, 25), (132, 280, 281, 140), (124, 279, 280, 132), (116, 278, 279, 124), (108, 277, 278, 116), (100, 276, 277, 108), (92, 275, 276, 100), (84, 274, 275, 92), (76, 273, 274, 84), (259, 285, 273, 76), (44, 75, 261, 271), (231, 283, 260, 67), (68, 298, 311, 251), (5, 286, 310, 242), (212, 307, 309, 239), (16, 296, 308, 220), (220, 308, 297, 7), (5, 4, 298, 286), (242, 310, 288, 8), (8, 288, 289, 9), (9, 289, 290, 10), (10, 290, 291, 11), (11, 291, 292, 12), (12, 292, 293, 13), (13, 293, 294, 14), (14, 294, 295, 15), (15, 295, 296, 16), (204, 306, 307, 212), (196, 305, 306, 204), (188, 304, 305, 196), (180, 303, 304, 188), (172, 302, 303, 180), (164, 301, 302, 172), (156, 300, 301, 164), (148, 299, 300, 156), (251, 311, 299, 148), (60, 59, 287, 297), (239, 309, 287, 59)])
_uv = me_cube_001.uv_layers.new(name='UVMap')
_uv.uv.foreach_set('vector', [0.8681, 0.7434, 0.875, 0.7434, 0.875, 0.75, 0.8681, 0.75, 0.375, 0.9931, 0.625, 0.9931, 0.625, 1.0, 0.375, 1.0, 0.375, 0.244, 0.625, 0.244, 0.625, 0.25, 0.375, 0.25, 0.3676, 0.7434, 0.375, 0.7434, 0.375, 0.75, 0.3676, 0.75, 0.375, 0.7434, 0.625, 0.7434, 0.625, 0.75, 0.375, 0.75, 0.375, 0.4926, 0.625, 0.4926, 0.625, 0.5, 0.375, 0.5, 0.375, 0.506, 0.625, 0.506, 0.625, 0.525, 0.375, 0.525, 0.375, 0.525, 0.625, 0.525, 0.625, 0.55, 0.375, 0.55, 0.375, 0.55, 0.625, 0.55, 0.625, 0.575, 0.375, 0.575, 0.375, 0.575, 0.625, 0.575, 0.625, 0.6, 0.375, 0.6, 0.375, 0.6, 0.625, 0.6, 0.625, 0.625, 0.375, 0.625, 0.375, 0.625, 0.625, 0.625, 0.625, 0.65, 0.375, 0.65, 0.375, 0.65, 0.625, 0.65, 0.625, 0.675, 0.375, 0.675, 0.375, 0.675, 0.625, 0.675, 0.625, 0.7, 0.375, 0.7, 0.375, 0.7, 0.625, 0.7, 0.625, 0.725, 0.375, 0.725, 0.3676, 0.506, 0.375, 0.506, 0.375, 0.525, 0.3676, 0.525, 0.3676, 0.525, 0.375, 0.525, 0.375, 0.55, 0.3676, 0.55, 0.3676, 0.55, 0.375, 0.55, 0.375, 0.575, 0.3676, 0.575, 0.3676, 0.575, 0.375, 0.575, 0.375, 0.6, 0.3676, 0.6, 0.3676, 0.6, 0.375, 0.6, 0.375, 0.625, 0.3676, 0.625, 0.3676, 0.625, 0.375, 0.625, 0.375, 0.65, 0.3676, 0.65, 0.3676, 0.65, 0.375, 0.65, 0.375, 0.675, 0.3676, 0.675, 0.3676, 0.675, 0.375, 0.675, 0.375, 0.7, 0.3676, 0.7, 0.3676, 0.7, 0.375, 0.7, 0.375, 0.725, 0.3676, 0.725, 0.375, 0.006646, 0.625, 0.006646, 0.625, 0.025, 0.375, 0.025, 0.375, 0.025, 0.625, 0.025, 0.625, 0.05, 0.375, 0.05, 0.375, 0.05, 0.625, 0.05, 0.625, 0.075, 0.375, 0.075, 0.375, 0.075, 0.625, 0.075, 0.625, 0.1, 0.375, 0.1, 0.375, 0.1, 0.625, 0.1, 0.625, 0.125, 0.375, 0.125, 0.375, 0.125, 0.625, 0.125, 0.625, 0.15, 0.375, 0.15, 0.375, 0.15, 0.625, 0.15, 0.625, 0.175, 0.375, 0.175, 0.375, 0.175, 0.625, 0.175, 0.625, 0.2, 0.375, 0.2, 0.375, 0.2, 0.625, 0.2, 0.625, 0.225, 0.375, 0.225, 0.8681, 0.506, 0.875, 0.506, 0.875, 0.525, 0.8681, 0.525, 0.8681, 0.525, 0.875, 0.525, 0.875, 0.55, 0.8681, 0.55, 0.8681, 0.55, 0.875, 0.55, 0.875, 0.575, 0.8681, 0.575, 0.8681, 0.575, 0.875, 0.575, 0.875, 0.6, 0.8681, 0.6, 0.8681, 0.6, 0.875, 0.6, 0.875, 0.625, 0.8681, 0.625, 0.8681, 0.625, 0.875, 0.625, 0.875, 0.65, 0.8681, 0.65, 0.8681, 0.65, 0.875, 0.65, 0.875, 0.675, 0.8681, 0.675, 0.8681, 0.675, 0.875, 0.675, 0.875, 0.7, 0.8681, 0.7, 0.8681, 0.7, 0.875, 0.7, 0.875, 0.725, 0.8681, 0.725, 0.6324, 0.7, 0.6506, 0.7, 0.6506, 0.725, 0.6324, 0.725, 0.6506, 0.7, 0.6784, 0.7, 0.6784, 0.725, 0.6506, 0.725, 0.6784, 0.7, 0.7061, 0.7, 0.7061, 0.725, 0.6784, 0.725, 0.7061, 0.7, 0.7339, 0.7, 0.7339, 0.725, 0.7061, 0.725, 0.7339, 0.7, 0.7617, 0.7, 0.7617, 0.725, 0.7339, 0.725, 0.7617, 0.7, 0.7895, 0.7, 0.7895, 0.725, 0.7617, 0.725, 0.7895, 0.7, 0.8173, 0.7, 0.8173, 0.725, 0.7895, 0.725, 0.8173, 0.7, 0.845, 0.7, 0.845, 0.725, 0.8173, 0.725, 0.6324, 0.675, 0.6506, 0.675, 0.6506, 0.7, 0.6324, 0.7, 0.6506, 0.675, 0.6784, 0.675, 0.6784, 0.7, 0.6506, 0.7, 0.6784, 0.675, 0.7061, 0.675, 0.7061, 0.7, 0.6784, 0.7, 0.7061, 0.675, 0.7339, 0.675, 0.7339, 0.7, 0.7061, 0.7, 0.7339, 0.675, 0.7617, 0.675, 0.7617, 0.7, 0.7339, 0.7, 0.7617, 0.675, 0.7895, 0.675, 0.7895, 0.7, 0.7617, 0.7, 0.7895, 0.675, 0.8173, 0.675, 0.8173, 0.7, 0.7895, 0.7, 0.8173, 0.675, 0.845, 0.675, 0.845, 0.7, 0.8173, 0.7, 0.6324, 0.65, 0.6506, 0.65, 0.6506, 0.675, 0.6324, 0.675, 0.6506, 0.65, 0.6784, 0.65, 0.6784, 0.675, 0.6506, 0.675, 0.6784, 0.65, 0.7061, 0.65, 0.7061, 0.675, 0.6784, 0.675, 0.7061, 0.65, 0.7339, 0.65, 0.7339, 0.675, 0.7061, 0.675, 0.7339, 0.65, 0.7617, 0.65, 0.7617, 0.675, 0.7339, 0.675, 0.7617, 0.65, 0.7895, 0.65, 0.7895, 0.675, 0.7617, 0.675, 0.7895, 0.65, 0.8173, 0.65, 0.8173, 0.675, 0.7895, 0.675, 0.8173, 0.65, 0.845, 0.65, 0.845, 0.675, 0.8173, 0.675, 0.6324, 0.625, 0.6506, 0.625, 0.6506, 0.65, 0.6324, 0.65, 0.6506, 0.625, 0.6784, 0.625, 0.6784, 0.65, 0.6506, 0.65, 0.6784, 0.625, 0.7061, 0.625, 0.7061, 0.65, 0.6784, 0.65, 0.7061, 0.625, 0.7339, 0.625, 0.7339, 0.65, 0.7061, 0.65, 0.7339, 0.625, 0.7617, 0.625, 0.7617, 0.65, 0.7339, 0.65, 0.7617, 0.625, 0.7895, 0.625, 0.7895, 0.65, 0.7617, 0.65, 0.7895, 0.625, 0.8173, 0.625, 0.8173, 0.65, 0.7895, 0.65, 0.8173, 0.625, 0.845, 0.625, 0.845, 0.65, 0.8173, 0.65, 0.6324, 0.6, 0.6506, 0.6, 0.6506, 0.625, 0.6324, 0.625, 0.6506, 0.6, 0.6784, 0.6, 0.6784, 0.625, 0.6506, 0.625, 0.6784, 0.6, 0.7061, 0.6, 0.7061, 0.625, 0.6784, 0.625, 0.7061, 0.6, 0.7339, 0.6, 0.7339, 0.625, 0.7061, 0.625, 0.7339, 0.6, 0.7617, 0.6, 0.7617, 0.625, 0.7339, 0.625, 0.7617, 0.6, 0.7895, 0.6, 0.7895, 0.625, 0.7617, 0.625, 0.7895, 0.6, 0.8173, 0.6, 0.8173, 0.625, 0.7895, 0.625, 0.8173, 0.6, 0.845, 0.6, 0.845, 0.625, 0.8173, 0.625, 0.6324, 0.575, 0.6506, 0.575, 0.6506, 0.6, 0.6324, 0.6, 0.6506, 0.575, 0.6784, 0.575, 0.6784, 0.6, 0.6506, 0.6, 0.6784, 0.575, 0.7061, 0.575, 0.7061, 0.6, 0.6784, 0.6, 0.7061, 0.575, 0.7339, 0.575, 0.7339, 0.6, 0.7061, 0.6, 0.7339, 0.575, 0.7617, 0.575, 0.7617, 0.6, 0.7339, 0.6, 0.7617, 0.575, 0.7895, 0.575, 0.7895, 0.6, 0.7617, 0.6, 0.7895, 0.575, 0.8173, 0.575, 0.8173, 0.6, 0.7895, 0.6, 0.8173, 0.575, 0.845, 0.575, 0.845, 0.6, 0.8173, 0.6, 0.6324, 0.55, 0.6506, 0.55, 0.6506, 0.575, 0.6324, 0.575, 0.6506, 0.55, 0.6784, 0.55, 0.6784, 0.575, 0.6506, 0.575, 0.6784, 0.55, 0.7061, 0.55, 0.7061, 0.575, 0.6784, 0.575, 0.7061, 0.55, 0.7339, 0.55, 0.7339, 0.575, 0.7061, 0.575, 0.7339, 0.55, 0.7617, 0.55, 0.7617, 0.575, 0.7339, 0.575, 0.7617, 0.55, 0.7895, 0.55, 0.7895, 0.575, 0.7617, 0.575, 0.7895, 0.55, 0.8173, 0.55, 0.8173, 0.575, 0.7895, 0.575, 0.8173, 0.55, 0.845, 0.55, 0.845, 0.575, 0.8173, 0.575, 0.6324, 0.525, 0.6506, 0.525, 0.6506, 0.55, 0.6324, 0.55, 0.6506, 0.525, 0.6784, 0.525, 0.6784, 0.55, 0.6506, 0.55, 0.6784, 0.525, 0.7061, 0.525, 0.7061, 0.55, 0.6784, 0.55, 0.7061, 0.525, 0.7339, 0.525, 0.7339, 0.55, 0.7061, 0.55, 0.7339, 0.525, 0.7617, 0.525, 0.7617, 0.55, 0.7339, 0.55, 0.7617, 0.525, 0.7895, 0.525, 0.7895, 0.55, 0.7617, 0.55, 0.7895, 0.525, 0.8173, 0.525, 0.8173, 0.55, 0.7895, 0.55, 0.8173, 0.525, 0.845, 0.525, 0.845, 0.55, 0.8173, 0.55, 0.6324, 0.506, 0.6506, 0.506, 0.6506, 0.525, 0.6324, 0.525, 0.6506, 0.506, 0.6784, 0.506, 0.6784, 0.525, 0.6506, 0.525, 0.6784, 0.506, 0.7061, 0.506, 0.7061, 0.525, 0.6784, 0.525, 0.7061, 0.506, 0.7339, 0.506, 0.7339, 0.525, 0.7061, 0.525, 0.7339, 0.506, 0.7617, 0.506, 0.7617, 0.525, 0.7339, 0.525, 0.7617, 0.506, 0.7895, 0.506, 0.7895, 0.525, 0.7617, 0.525, 0.7895, 0.506, 0.8173, 0.506, 0.8173, 0.525, 0.7895, 0.525, 0.8173, 0.506, 0.845, 0.506, 0.845, 0.525, 0.8173, 0.525, 0.1319, 0.7, 0.155, 0.7, 0.155, 0.725, 0.1319, 0.725, 0.155, 0.7, 0.1827, 0.7, 0.1827, 0.725, 0.155, 0.725, 0.1827, 0.7, 0.2105, 0.7, 0.2105, 0.725, 0.1827, 0.725, 0.2105, 0.7, 0.2383, 0.7, 0.2383, 0.725, 0.2105, 0.725, 0.2383, 0.7, 0.2661, 0.7, 0.2661, 0.725, 0.2383, 0.725, 0.2661, 0.7, 0.2939, 0.7, 0.2939, 0.725, 0.2661, 0.725, 0.2939, 0.7, 0.3216, 0.7, 0.3216, 0.725, 0.2939, 0.725, 0.3216, 0.7, 0.3494, 0.7, 0.3494, 0.725, 0.3216, 0.725, 0.1319, 0.675, 0.155, 0.675, 0.155, 0.7, 0.1319, 0.7, 0.155, 0.675, 0.1827, 0.675, 0.1827, 0.7, 0.155, 0.7, 0.1827, 0.675, 0.2105, 0.675, 0.2105, 0.7, 0.1827, 0.7, 0.2105, 0.675, 0.2383, 0.675, 0.2383, 0.7, 0.2105, 0.7, 0.2383, 0.675, 0.2661, 0.675, 0.2661, 0.7, 0.2383, 0.7, 0.2661, 0.675, 0.2939, 0.675, 0.2939, 0.7, 0.2661, 0.7, 0.2939, 0.675, 0.3216, 0.675, 0.3216, 0.7, 0.2939, 0.7, 0.3216, 0.675, 0.3494, 0.675, 0.3494, 0.7, 0.3216, 0.7, 0.1319, 0.65, 0.155, 0.65, 0.155, 0.675, 0.1319, 0.675, 0.155, 0.65, 0.1827, 0.65, 0.1827, 0.675, 0.155, 0.675, 0.1827, 0.65, 0.2105, 0.65, 0.2105, 0.675, 0.1827, 0.675, 0.2105, 0.65, 0.2383, 0.65, 0.2383, 0.675, 0.2105, 0.675, 0.2383, 0.65, 0.2661, 0.65, 0.2661, 0.675, 0.2383, 0.675, 0.2661, 0.65, 0.2939, 0.65, 0.2939, 0.675, 0.2661, 0.675, 0.2939, 0.65, 0.3216, 0.65, 0.3216, 0.675, 0.2939, 0.675, 0.3216, 0.65, 0.3494, 0.65, 0.3494, 0.675, 0.3216, 0.675, 0.1319, 0.625, 0.155, 0.625, 0.155, 0.65, 0.1319, 0.65, 0.155, 0.625, 0.1827, 0.625, 0.1827, 0.65, 0.155, 0.65, 0.1827, 0.625, 0.2105, 0.625, 0.2105, 0.65, 0.1827, 0.65, 0.2105, 0.625, 0.2383, 0.625, 0.2383, 0.65, 0.2105, 0.65, 0.2383, 0.625, 0.2661, 0.625, 0.2661, 0.65, 0.2383, 0.65, 0.2661, 0.625, 0.2939, 0.625, 0.2939, 0.65, 0.2661, 0.65, 0.2939, 0.625, 0.3216, 0.625, 0.3216, 0.65, 0.2939, 0.65, 0.3216, 0.625, 0.3494, 0.625, 0.3494, 0.65, 0.3216, 0.65, 0.1319, 0.6, 0.155, 0.6, 0.155, 0.625, 0.1319, 0.625, 0.155, 0.6, 0.1827, 0.6, 0.1827, 0.625, 0.155, 0.625, 0.1827, 0.6, 0.2105, 0.6, 0.2105, 0.625, 0.1827, 0.625, 0.2105, 0.6, 0.2383, 0.6, 0.2383, 0.625, 0.2105, 0.625, 0.2383, 0.6, 0.2661, 0.6, 0.2661, 0.625, 0.2383, 0.625, 0.2661, 0.6, 0.2939, 0.6, 0.2939, 0.625, 0.2661, 0.625, 0.2939, 0.6, 0.3216, 0.6, 0.3216, 0.625, 0.2939, 0.625, 0.3216, 0.6, 0.3494, 0.6, 0.3494, 0.625, 0.3216, 0.625, 0.1319, 0.575, 0.155, 0.575, 0.155, 0.6, 0.1319, 0.6, 0.155, 0.575, 0.1827, 0.575, 0.1827, 0.6, 0.155, 0.6, 0.1827, 0.575, 0.2105, 0.575, 0.2105, 0.6, 0.1827, 0.6, 0.2105, 0.575, 0.2383, 0.575, 0.2383, 0.6, 0.2105, 0.6, 0.2383, 0.575, 0.2661, 0.575, 0.2661, 0.6, 0.2383, 0.6, 0.2661, 0.575, 0.2939, 0.575, 0.2939, 0.6, 0.2661, 0.6, 0.2939, 0.575, 0.3216, 0.575, 0.3216, 0.6, 0.2939, 0.6, 0.3216, 0.575, 0.3494, 0.575, 0.3494, 0.6, 0.3216, 0.6, 0.1319, 0.55, 0.155, 0.55, 0.155, 0.575, 0.1319, 0.575, 0.155, 0.55, 0.1827, 0.55, 0.1827, 0.575, 0.155, 0.575, 0.1827, 0.55, 0.2105, 0.55, 0.2105, 0.575, 0.1827, 0.575, 0.2105, 0.55, 0.2383, 0.55, 0.2383, 0.575, 0.2105, 0.575, 0.2383, 0.55, 0.2661, 0.55, 0.2661, 0.575, 0.2383, 0.575, 0.2661, 0.55, 0.2939, 0.55, 0.2939, 0.575, 0.2661, 0.575, 0.2939, 0.55, 0.3216, 0.55, 0.3216, 0.575, 0.2939, 0.575, 0.3216, 0.55, 0.3494, 0.55, 0.3494, 0.575, 0.3216, 0.575, 0.1319, 0.525, 0.155, 0.525, 0.155, 0.55, 0.1319, 0.55, 0.155, 0.525, 0.1827, 0.525, 0.1827, 0.55, 0.155, 0.55, 0.1827, 0.525, 0.2105, 0.525, 0.2105, 0.55, 0.1827, 0.55, 0.2105, 0.525, 0.2383, 0.525, 0.2383, 0.55, 0.2105, 0.55, 0.2383, 0.525, 0.2661, 0.525, 0.2661, 0.55, 0.2383, 0.55, 0.2661, 0.525, 0.2939, 0.525, 0.2939, 0.55, 0.2661, 0.55, 0.2939, 0.525, 0.3216, 0.525, 0.3216, 0.55, 0.2939, 0.55, 0.3216, 0.525, 0.3494, 0.525, 0.3494, 0.55, 0.3216, 0.55, 0.1319, 0.506, 0.155, 0.506, 0.155, 0.525, 0.1319, 0.525, 0.155, 0.506, 0.1827, 0.506, 0.1827, 0.525, 0.155, 0.525, 0.1827, 0.506, 0.2105, 0.506, 0.2105, 0.525, 0.1827, 0.525, 0.2105, 0.506, 0.2383, 0.506, 0.2383, 0.525, 0.2105, 0.525, 0.2383, 0.506, 0.2661, 0.506, 0.2661, 0.525, 0.2383, 0.525, 0.2661, 0.506, 0.2939, 0.506, 0.2939, 0.525, 0.2661, 0.525, 0.2939, 0.506, 0.3216, 0.506, 0.3216, 0.525, 0.2939, 0.525, 0.3216, 0.506, 0.3494, 0.506, 0.3494, 0.525, 0.3216, 0.525, 0.375, 0.2569, 0.625, 0.2569, 0.625, 0.28, 0.375, 0.28, 0.375, 0.28, 0.625, 0.28, 0.625, 0.3077, 0.375, 0.3077, 0.375, 0.3077, 0.625, 0.3077, 0.625, 0.3355, 0.375, 0.3355, 0.375, 0.3355, 0.625, 0.3355, 0.625, 0.3633, 0.375, 0.3633, 0.375, 0.3633, 0.625, 0.3633, 0.625, 0.3911, 0.375, 0.3911, 0.375, 0.3911, 0.625, 0.3911, 0.625, 0.4189, 0.375, 0.4189, 0.375, 0.4189, 0.625, 0.4189, 0.625, 0.4466, 0.375, 0.4466, 0.375, 0.4466, 0.625, 0.4466, 0.625, 0.4744, 0.375, 0.4744, 0.1319, 0.7434, 0.155, 0.7434, 0.155, 0.75, 0.1319, 0.75, 0.155, 0.7434, 0.1827, 0.7434, 0.1827, 0.75, 0.155, 0.75, 0.1827, 0.7434, 0.2105, 0.7434, 0.2105, 0.75, 0.1827, 0.75, 0.2105, 0.7434, 0.2383, 0.7434, 0.2383, 0.75, 0.2105, 0.75, 0.2383, 0.7434, 0.2661, 0.7434, 0.2661, 0.75, 0.2383, 0.75, 0.2661, 0.7434, 0.2939, 0.7434, 0.2939, 0.75, 0.2661, 0.75, 0.2939, 0.7434, 0.3216, 0.7434, 0.3216, 0.75, 0.2939, 0.75, 0.3216, 0.7434, 0.3494, 0.7434, 0.3494, 0.75, 0.3216, 0.75, 0.375, 0.7574, 0.625, 0.7574, 0.625, 0.7756, 0.375, 0.7756, 0.375, 0.7756, 0.625, 0.7756, 0.625, 0.8034, 0.375, 0.8034, 0.375, 0.8034, 0.625, 0.8034, 0.625, 0.8311, 0.375, 0.8311, 0.375, 0.8311, 0.625, 0.8311, 0.625, 0.8589, 0.375, 0.8589, 0.375, 0.8589, 0.625, 0.8589, 0.625, 0.8867, 0.375, 0.8867, 0.375, 0.8867, 0.625, 0.8867, 0.625, 0.9145, 0.375, 0.9145, 0.375, 0.9145, 0.625, 0.9145, 0.625, 0.9423, 0.375, 0.9423, 0.375, 0.9423, 0.625, 0.9423, 0.625, 0.97, 0.375, 0.97, 0.6324, 0.7434, 0.6506, 0.7434, 0.6506, 0.75, 0.6324, 0.75, 0.6506, 0.7434, 0.6784, 0.7434, 0.6784, 0.75, 0.6506, 0.75, 0.6784, 0.7434, 0.7061, 0.7434, 0.7061, 0.75, 0.6784, 0.75, 0.7061, 0.7434, 0.7339, 0.7434, 0.7339, 0.75, 0.7061, 0.75, 0.7339, 0.7434, 0.7617, 0.7434, 0.7617, 0.75, 0.7339, 0.75, 0.7617, 0.7434, 0.7895, 0.7434, 0.7895, 0.75, 0.7617, 0.75, 0.7895, 0.7434, 0.8173, 0.7434, 0.8173, 0.75, 0.7895, 0.75, 0.8173, 0.7434, 0.845, 0.7434, 0.845, 0.75, 0.8173, 0.75, 0.8173, 0.725, 0.845, 0.725, 0.845, 0.7434, 0.8173, 0.7434, 0.7895, 0.725, 0.8173, 0.725, 0.8173, 0.7434, 0.7895, 0.7434, 0.7617, 0.725, 0.7895, 0.725, 0.7895, 0.7434, 0.7617, 0.7434, 0.7339, 0.725, 0.7617, 0.725, 0.7617, 0.7434, 0.7339, 0.7434, 0.7061, 0.725, 0.7339, 0.725, 0.7339, 0.7434, 0.7061, 0.7434, 0.6784, 0.725, 0.7061, 0.725, 0.7061, 0.7434, 0.6784, 0.7434, 0.6506, 0.725, 0.6784, 0.725, 0.6784, 0.7434, 0.6506, 0.7434, 0.6324, 0.725, 0.6506, 0.725, 0.6506, 0.7434, 0.6324, 0.7434, 0.3216, 0.725, 0.3494, 0.725, 0.3494, 0.7434, 0.3216, 0.7434, 0.2939, 0.725, 0.3216, 0.725, 0.3216, 0.7434, 0.2939, 0.7434, 0.2661, 0.725, 0.2939, 0.725, 0.2939, 0.7434, 0.2661, 0.7434, 0.2383, 0.725, 0.2661, 0.725, 0.2661, 0.7434, 0.2383, 0.7434, 0.2105, 0.725, 0.2383, 0.725, 0.2383, 0.7434, 0.2105, 0.7434, 0.1827, 0.725, 0.2105, 0.725, 0.2105, 0.7434, 0.1827, 0.7434, 0.155, 0.725, 0.1827, 0.725, 0.1827, 0.7434, 0.155, 0.7434, 0.1319, 0.725, 0.155, 0.725, 0.155, 0.7434, 0.1319, 0.7434, 0.375, 0.0, 0.625, 0.0, 0.625, 0.006646, 0.375, 0.006646, 0.375, 0.725, 0.625, 0.725, 0.625, 0.7434, 0.375, 0.7434, 0.3676, 0.725, 0.375, 0.725, 0.375, 0.7434, 0.3676, 0.7434, 0.8681, 0.725, 0.875, 0.725, 0.875, 0.7434, 0.8681, 0.7434, 0.3216, 0.5, 0.3494, 0.5, 0.3494, 0.506, 0.3216, 0.506, 0.2939, 0.5, 0.3216, 0.5, 0.3216, 0.506, 0.2939, 0.506, 0.2661, 0.5, 0.2939, 0.5, 0.2939, 0.506, 0.2661, 0.506, 0.2383, 0.5, 0.2661, 0.5, 0.2661, 0.506, 0.2383, 0.506, 0.2105, 0.5, 0.2383, 0.5, 0.2383, 0.506, 0.2105, 0.506, 0.1827, 0.5, 0.2105, 0.5, 0.2105, 0.506, 0.1827, 0.506, 0.155, 0.5, 0.1827, 0.5, 0.1827, 0.506, 0.155, 0.506, 0.1319, 0.5, 0.155, 0.5, 0.155, 0.506, 0.1319, 0.506, 0.8173, 0.5, 0.845, 0.5, 0.845, 0.506, 0.8173, 0.506, 0.7895, 0.5, 0.8173, 0.5, 0.8173, 0.506, 0.7895, 0.506, 0.7617, 0.5, 0.7895, 0.5, 0.7895, 0.506, 0.7617, 0.506, 0.7339, 0.5, 0.7617, 0.5, 0.7617, 0.506, 0.7339, 0.506, 0.7061, 0.5, 0.7339, 0.5, 0.7339, 0.506, 0.7061, 0.506, 0.6784, 0.5, 0.7061, 0.5, 0.7061, 0.506, 0.6784, 0.506, 0.6506, 0.5, 0.6784, 0.5, 0.6784, 0.506, 0.6506, 0.506, 0.6324, 0.5, 0.6506, 0.5, 0.6506, 0.506, 0.6324, 0.506, 0.8681, 0.5, 0.875, 0.5, 0.875, 0.506, 0.8681, 0.506, 0.3676, 0.5, 0.375, 0.5, 0.375, 0.506, 0.3676, 0.506, 0.375, 0.5, 0.625, 0.5, 0.625, 0.506, 0.375, 0.506, 0.375, 0.225, 0.625, 0.225, 0.625, 0.244, 0.375, 0.244, 0.3494, 0.5, 0.3676, 0.5, 0.3676, 0.506, 0.3494, 0.506, 0.625, 0.5, 0.6324, 0.5, 0.6324, 0.506, 0.625, 0.506, 0.3494, 0.725, 0.3676, 0.725, 0.3676, 0.7434, 0.3494, 0.7434, 0.625, 0.725, 0.6324, 0.725, 0.6324, 0.7434, 0.625, 0.7434, 0.625, 0.7434, 0.6324, 0.7434, 0.6324, 0.75, 0.625, 0.75, 0.375, 0.75, 0.625, 0.75, 0.625, 0.7574, 0.375, 0.7574, 0.625, 0.506, 0.6324, 0.506, 0.6324, 0.525, 0.625, 0.525, 0.625, 0.525, 0.6324, 0.525, 0.6324, 0.55, 0.625, 0.55, 0.625, 0.55, 0.6324, 0.55, 0.6324, 0.575, 0.625, 0.575, 0.625, 0.575, 0.6324, 0.575, 0.6324, 0.6, 0.625, 0.6, 0.625, 0.6, 0.6324, 0.6, 0.6324, 0.625, 0.625, 0.625, 0.625, 0.625, 0.6324, 0.625, 0.6324, 0.65, 0.625, 0.65, 0.625, 0.65, 0.6324, 0.65, 0.6324, 0.675, 0.625, 0.675, 0.625, 0.675, 0.6324, 0.675, 0.6324, 0.7, 0.625, 0.7, 0.625, 0.7, 0.6324, 0.7, 0.6324, 0.725, 0.625, 0.725, 0.3494, 0.7, 0.3676, 0.7, 0.3676, 0.725, 0.3494, 0.725, 0.3494, 0.675, 0.3676, 0.675, 0.3676, 0.7, 0.3494, 0.7, 0.3494, 0.65, 0.3676, 0.65, 0.3676, 0.675, 0.3494, 0.675, 0.3494, 0.625, 0.3676, 0.625, 0.3676, 0.65, 0.3494, 0.65, 0.3494, 0.6, 0.3676, 0.6, 0.3676, 0.625, 0.3494, 0.625, 0.3494, 0.575, 0.3676, 0.575, 0.3676, 0.6, 0.3494, 0.6, 0.3494, 0.55, 0.3676, 0.55, 0.3676, 0.575, 0.3494, 0.575, 0.3494, 0.525, 0.3676, 0.525, 0.3676, 0.55, 0.3494, 0.55, 0.3494, 0.506, 0.3676, 0.506, 0.3676, 0.525, 0.3494, 0.525, 0.375, 0.4744, 0.625, 0.4744, 0.625, 0.4926, 0.375, 0.4926, 0.3494, 0.7434, 0.3676, 0.7434, 0.3676, 0.75, 0.3494, 0.75, 0.845, 0.5, 0.8681, 0.5, 0.8681, 0.506, 0.845, 0.506, 0.125, 0.5, 0.1319, 0.5, 0.1319, 0.506, 0.125, 0.506, 0.845, 0.725, 0.8681, 0.725, 0.8681, 0.7434, 0.845, 0.7434, 0.125, 0.725, 0.1319, 0.725, 0.1319, 0.7434, 0.125, 0.7434, 0.125, 0.7434, 0.1319, 0.7434, 0.1319, 0.75, 0.125, 0.75, 0.375, 0.25, 0.625, 0.25, 0.625, 0.2569, 0.375, 0.2569, 0.125, 0.506, 0.1319, 0.506, 0.1319, 0.525, 0.125, 0.525, 0.125, 0.525, 0.1319, 0.525, 0.1319, 0.55, 0.125, 0.55, 0.125, 0.55, 0.1319, 0.55, 0.1319, 0.575, 0.125, 0.575, 0.125, 0.575, 0.1319, 0.575, 0.1319, 0.6, 0.125, 0.6, 0.125, 0.6, 0.1319, 0.6, 0.1319, 0.625, 0.125, 0.625, 0.125, 0.625, 0.1319, 0.625, 0.1319, 0.65, 0.125, 0.65, 0.125, 0.65, 0.1319, 0.65, 0.1319, 0.675, 0.125, 0.675, 0.125, 0.675, 0.1319, 0.675, 0.1319, 0.7, 0.125, 0.7, 0.125, 0.7, 0.1319, 0.7, 0.1319, 0.725, 0.125, 0.725, 0.845, 0.7, 0.8681, 0.7, 0.8681, 0.725, 0.845, 0.725, 0.845, 0.675, 0.8681, 0.675, 0.8681, 0.7, 0.845, 0.7, 0.845, 0.65, 0.8681, 0.65, 0.8681, 0.675, 0.845, 0.675, 0.845, 0.625, 0.8681, 0.625, 0.8681, 0.65, 0.845, 0.65, 0.845, 0.6, 0.8681, 0.6, 0.8681, 0.625, 0.845, 0.625, 0.845, 0.575, 0.8681, 0.575, 0.8681, 0.6, 0.845, 0.6, 0.845, 0.55, 0.8681, 0.55, 0.8681, 0.575, 0.845, 0.575, 0.845, 0.525, 0.8681, 0.525, 0.8681, 0.55, 0.845, 0.55, 0.845, 0.506, 0.8681, 0.506, 0.8681, 0.525, 0.845, 0.525, 0.375, 0.97, 0.625, 0.97, 0.625, 0.9931, 0.375, 0.9931, 0.845, 0.7434, 0.8681, 0.7434, 0.8681, 0.75, 0.845, 0.75])
me_cube_001.materials.append(mat_material)
me_cube_001.use_remesh_preserve_volume = False
me_cube_001.use_remesh_preserve_attributes = False
me_cube_001.use_mirror_vertex_groups = False
me_cube_001.update()
me_cube_002 = bpy.data.meshes.new('Cube.002')
me_cube_002.from_pydata([(-1.0, -1.0, -1.0), (-1.0, -1.0, 1.0), (-1.0, 1.0, -1.0), (-1.0, 1.0, 1.0), (1.0, -1.0, -1.0), (1.0, -1.0, 1.0), (1.0, 1.0, -1.0), (1.0, 1.0, 1.0)], [], [(0, 1, 3, 2), (2, 3, 7, 6), (6, 7, 5, 4), (4, 5, 1, 0), (2, 6, 4, 0), (7, 3, 1, 5)])
_uv = me_cube_002.uv_layers.new(name='UVMap')
_uv.uv.foreach_set('vector', [0.375, 0.0, 0.625, 0.0, 0.625, 0.25, 0.375, 0.25, 0.375, 0.25, 0.625, 0.25, 0.625, 0.5, 0.375, 0.5, 0.375, 0.5, 0.625, 0.5, 0.625, 0.75, 0.375, 0.75, 0.375, 0.75, 0.625, 0.75, 0.625, 1.0, 0.375, 1.0, 0.125, 0.5, 0.375, 0.5, 0.375, 0.75, 0.125, 0.75, 0.625, 0.5, 0.875, 0.5, 0.875, 0.75, 0.625, 0.75])
me_cube_002.use_remesh_fix_poles = True
me_cube_002.use_remesh_preserve_attributes = False
me_cube_002.use_mirror_vertex_groups = False
me_cube_002.update()
me_plane_001 = bpy.data.meshes.new('Plane.001')
me_plane_001.from_pydata([(-1.0, -1.0, 0.0), (1.0, -1.0, 0.0), (-1.045, 0.18, 0.3057), (0.9548, 0.18, 0.3057), (-1.035, 0.4635, 0.2423), (-1.018, 0.4209, 0.06016), (-1.004, 0.3226, -0.01971), (-1.002, 0.2197, -0.0002187), (-1.002, 0.09791, -0.0001967), (-1.001, -0.04053, -9.968e-05), (-1.0, -0.1766, -9.668e-06), (-1.0, -0.3333, 0.0351), (-1.0, -0.5, 0.0), (-1.0, -0.6667, 0.0), (-1.0, -0.8333, 0.0), (1.0, -0.8333, 0.0), (1.0, -0.6667, 0.0), (1.0, -0.5, 0.0), (1.0, -0.3333, 0.0351), (0.9999, -0.1766, -9.668e-06), (0.9989, -0.04053, -9.968e-05), (0.9978, 0.09791, -0.0001967), (0.9976, 0.2197, -0.0002187), (0.9963, 0.3226, -0.01971), (0.9824, 0.4209, 0.06016), (0.9646, 0.4635, 0.2423), (-1.045, 0.18, 0.3057), (0.9548, 0.18, 0.3057), (-0.7561, -1.0, 0.0), (-0.5061, -1.0, 0.0), (-0.2561, -1.0, 0.0), (-0.006084, -1.0, 0.0), (0.2439, -1.0, 0.0), (0.4939, -1.0, 0.0), (0.7439, -1.0, 0.0), (0.6987, 0.18, 0.3057), (0.4487, 0.18, 0.3057), (0.1987, 0.18, 0.3057), (-0.05125, 0.18, 0.3057), (-0.3013, 0.18, 0.3057), (-0.5513, 0.18, 0.3057), (-0.8013, 0.18, 0.3057), (0.7439, -0.8333, 0.0), (0.4939, -0.8333, 0.0), (0.2439, -0.8333, 0.0), (-0.006084, -0.8333, 0.0), (-0.2561, -0.8333, 0.0), (-0.5061, -0.8333, 0.0), (-0.7561, -0.8333, 0.0), (0.7439, -0.6667, 0.0), (0.4939, -0.6667, 0.0), (0.2439, -0.6667, 0.0), (-0.006084, -0.6667, 0.0), (-0.2561, -0.6667, 0.0), (-0.5061, -0.6667, 0.0), (-0.7561, -0.6667, 0.0), (0.7439, -0.5, 0.0), (0.4939, -0.5, 0.0), (0.2439, -0.5, 0.0), (-0.006084, -0.5, 0.0), (-0.2561, -0.5, 0.0), (-0.5061, -0.5, 0.0), (-0.7561, -0.5, 0.0), (0.7439, -0.3333, 0.0351), (0.4939, -0.3333, 0.0351), (0.2439, -0.3333, 0.0351), (-0.006084, -0.3333, 0.0351), (-0.2561, -0.3333, 0.0351), (-0.5061, -0.3333, 0.0351), (-0.7561, -0.3333, 0.0351), (0.7438, -0.1766, -9.668e-06), (0.4938, -0.1766, -9.668e-06), (0.2438, -0.1766, -9.668e-06), (-0.006192, -0.1766, -9.668e-06), (-0.2562, -0.1766, -9.668e-06), (-0.5062, -0.1766, -9.668e-06), (-0.7562, -0.1766, -9.668e-06), (0.7428, -0.04053, -9.968e-05), (0.4928, -0.04053, -9.968e-05), (0.2428, -0.04053, -9.968e-05), (-0.007195, -0.04053, -9.968e-05), (-0.2572, -0.04053, -9.968e-05), (-0.5072, -0.04053, -9.968e-05), (-0.7572, -0.04053, -9.968e-05), (0.7417, 0.09791, -0.0001967), (0.4917, 0.09791, -0.0001967), (0.2417, 0.09791, -0.0001967), (-0.008277, 0.09791, -0.0001967), (-0.2583, 0.09791, -0.0001967), (-0.5083, 0.09791, -0.0001967), (-0.7583, 0.09791, -0.0001967), (0.7415, 0.2197, -0.0002187), (0.4915, 0.2197, -0.0002187), (0.2415, 0.2197, -0.0002187), (-0.008522, 0.2197, -0.0002187), (-0.2585, 0.2197, -0.0002187), (-0.5085, 0.2197, -0.0002187), (-0.7585, 0.2197, -0.0002187), (0.7402, 0.3226, -0.01971), (0.4902, 0.3226, -0.01971), (0.2402, 0.3226, -0.01971), (-0.009813, 0.3226, -0.01971), (-0.2598, 0.3226, -0.01971), (-0.5098, 0.3226, -0.01971), (-0.7598, 0.3226, -0.01971), (0.7264, 0.4209, 0.06016), (0.4764, 0.4209, 0.06016), (0.2264, 0.4209, 0.06016), (-0.02364, 0.4209, 0.06016), (-0.2736, 0.4209, 0.06016), (-0.5236, 0.4209, 0.06016), (-0.7736, 0.4209, 0.06016), (0.7085, 0.4635, 0.2423), (0.4585, 0.4635, 0.2423), (0.2085, 0.4635, 0.2423), (-0.04151, 0.4635, 0.2423), (-0.2915, 0.4635, 0.2423), (-0.5415, 0.4635, 0.2423), (-0.7915, 0.4635, 0.2423), (0.9615, 0.3662, 0.2857), (0.9582, 0.2708, 0.331), (-1.042, 0.2708, 0.331), (-1.039, 0.3662, 0.2857), (-0.7946, 0.3662, 0.2857), (-0.7979, 0.2708, 0.331), (-0.5446, 0.3662, 0.2857), (-0.5479, 0.2708, 0.331), (-0.2946, 0.3662, 0.2857), (-0.2979, 0.2708, 0.331), (-0.04462, 0.3662, 0.2857), (-0.04787, 0.2708, 0.331), (0.2054, 0.3662, 0.2857), (0.2021, 0.2708, 0.331), (0.4554, 0.3662, 0.2857), (0.4521, 0.2708, 0.331), (0.7054, 0.3662, 0.2857), (0.7021, 0.2708, 0.331)], [(27, 26)], [(136, 120, 3, 35), (34, 1, 15, 42), (42, 15, 16, 49), (49, 16, 17, 56), (56, 17, 18, 63), (63, 18, 19, 70), (70, 19, 20, 77), (77, 20, 21, 84), (84, 21, 22, 91), (91, 22, 23, 98), (98, 23, 24, 105), (105, 24, 25, 112), (5, 111, 118, 4), (111, 110, 117, 118), (110, 109, 116, 117), (109, 108, 115, 116), (108, 107, 114, 115), (107, 106, 113, 114), (106, 105, 112, 113), (6, 104, 111, 5), (104, 103, 110, 111), (103, 102, 109, 110), (102, 101, 108, 109), (101, 100, 107, 108), (100, 99, 106, 107), (99, 98, 105, 106), (7, 97, 104, 6), (97, 96, 103, 104), (96, 95, 102, 103), (95, 94, 101, 102), (94, 93, 100, 101), (93, 92, 99, 100), (92, 91, 98, 99), (8, 90, 97, 7), (90, 89, 96, 97), (89, 88, 95, 96), (88, 87, 94, 95), (87, 86, 93, 94), (86, 85, 92, 93), (85, 84, 91, 92), (9, 83, 90, 8), (83, 82, 89, 90), (82, 81, 88, 89), (81, 80, 87, 88), (80, 79, 86, 87), (79, 78, 85, 86), (78, 77, 84, 85), (10, 76, 83, 9), (76, 75, 82, 83), (75, 74, 81, 82), (74, 73, 80, 81), (73, 72, 79, 80), (72, 71, 78, 79), (71, 70, 77, 78), (11, 69, 76, 10), (69, 68, 75, 76), (68, 67, 74, 75), (67, 66, 73, 74), (66, 65, 72, 73), (65, 64, 71, 72), (64, 63, 70, 71), (12, 62, 69, 11), (62, 61, 68, 69), (61, 60, 67, 68), (60, 59, 66, 67), (59, 58, 65, 66), (58, 57, 64, 65), (57, 56, 63, 64), (13, 55, 62, 12), (55, 54, 61, 62), (54, 53, 60, 61), (53, 52, 59, 60), (52, 51, 58, 59), (51, 50, 57, 58), (50, 49, 56, 57), (14, 48, 55, 13), (48, 47, 54, 55), (47, 46, 53, 54), (46, 45, 52, 53), (45, 44, 51, 52), (44, 43, 50, 51), (43, 42, 49, 50), (0, 28, 48, 14), (28, 29, 47, 48), (29, 30, 46, 47), (30, 31, 45, 46), (31, 32, 44, 45), (32, 33, 43, 44), (33, 34, 42, 43), (121, 124, 41, 2), (124, 126, 40, 41), (126, 128, 39, 40), (128, 130, 38, 39), (130, 132, 37, 38), (132, 134, 36, 37), (134, 136, 35, 36), (113, 112, 135, 133), (133, 135, 136, 134), (114, 113, 133, 131), (131, 133, 134, 132), (115, 114, 131, 129), (129, 131, 132, 130), (116, 115, 129, 127), (127, 129, 130, 128), (117, 116, 127, 125), (125, 127, 128, 126), (118, 117, 125, 123), (123, 125, 126, 124), (4, 118, 123, 122), (122, 123, 124, 121), (112, 25, 119, 135), (135, 119, 120, 136)])
_uv = me_plane_001.uv_layers.new(name='UVMap')
_uv.uv.foreach_set('vector', [0.872, 0.971, 1.0, 0.971, 1.0, 1.0, 0.872, 1.0, 0.872, 0.0, 1.0, 0.0, 1.0, 0.08333, 0.872, 0.08333, 0.872, 0.08333, 1.0, 0.08333, 1.0, 0.1667, 0.872, 0.1667, 0.872, 0.1667, 1.0, 0.1667, 1.0, 0.25, 0.872, 0.25, 0.872, 0.25, 1.0, 0.25, 1.0, 0.3333, 0.872, 0.3333, 0.872, 0.3333, 1.0, 0.3333, 1.0, 0.4167, 0.872, 0.4167, 0.872, 0.4167, 1.0, 0.4167, 1.0, 0.5, 0.872, 0.5, 0.872, 0.5, 1.0, 0.5, 1.0, 0.5833, 0.872, 0.5833, 0.872, 0.5833, 1.0, 0.5833, 1.0, 0.6667, 0.872, 0.6667, 0.872, 0.6667, 1.0, 0.6667, 1.0, 0.75, 0.872, 0.75, 0.872, 0.75, 1.0, 0.75, 1.0, 0.8333, 0.872, 0.8333, 0.872, 0.8333, 1.0, 0.8333, 1.0, 0.9167, 0.872, 0.9167, 0.0, 0.8333, 0.122, 0.8333, 0.122, 0.9167, 0.0, 0.9167, 0.122, 0.8333, 0.247, 0.8333, 0.247, 0.9167, 0.122, 0.9167, 0.247, 0.8333, 0.372, 0.8333, 0.372, 0.9167, 0.247, 0.9167, 0.372, 0.8333, 0.497, 0.8333, 0.497, 0.9167, 0.372, 0.9167, 0.497, 0.8333, 0.622, 0.8333, 0.622, 0.9167, 0.497, 0.9167, 0.622, 0.8333, 0.747, 0.8333, 0.747, 0.9167, 0.622, 0.9167, 0.747, 0.8333, 0.872, 0.8333, 0.872, 0.9167, 0.747, 0.9167, 0.0, 0.75, 0.122, 0.75, 0.122, 0.8333, 0.0, 0.8333, 0.122, 0.75, 0.247, 0.75, 0.247, 0.8333, 0.122, 0.8333, 0.247, 0.75, 0.372, 0.75, 0.372, 0.8333, 0.247, 0.8333, 0.372, 0.75, 0.497, 0.75, 0.497, 0.8333, 0.372, 0.8333, 0.497, 0.75, 0.622, 0.75, 0.622, 0.8333, 0.497, 0.8333, 0.622, 0.75, 0.747, 0.75, 0.747, 0.8333, 0.622, 0.8333, 0.747, 0.75, 0.872, 0.75, 0.872, 0.8333, 0.747, 0.8333, 0.0, 0.6667, 0.122, 0.6667, 0.122, 0.75, 0.0, 0.75, 0.122, 0.6667, 0.247, 0.6667, 0.247, 0.75, 0.122, 0.75, 0.247, 0.6667, 0.372, 0.6667, 0.372, 0.75, 0.247, 0.75, 0.372, 0.6667, 0.497, 0.6667, 0.497, 0.75, 0.372, 0.75, 0.497, 0.6667, 0.622, 0.6667, 0.622, 0.75, 0.497, 0.75, 0.622, 0.6667, 0.747, 0.6667, 0.747, 0.75, 0.622, 0.75, 0.747, 0.6667, 0.872, 0.6667, 0.872, 0.75, 0.747, 0.75, 0.0, 0.5833, 0.122, 0.5833, 0.122, 0.6667, 0.0, 0.6667, 0.122, 0.5833, 0.247, 0.5833, 0.247, 0.6667, 0.122, 0.6667, 0.247, 0.5833, 0.372, 0.5833, 0.372, 0.6667, 0.247, 0.6667, 0.372, 0.5833, 0.497, 0.5833, 0.497, 0.6667, 0.372, 0.6667, 0.497, 0.5833, 0.622, 0.5833, 0.622, 0.6667, 0.497, 0.6667, 0.622, 0.5833, 0.747, 0.5833, 0.747, 0.6667, 0.622, 0.6667, 0.747, 0.5833, 0.872, 0.5833, 0.872, 0.6667, 0.747, 0.6667, 0.0, 0.5, 0.122, 0.5, 0.122, 0.5833, 0.0, 0.5833, 0.122, 0.5, 0.247, 0.5, 0.247, 0.5833, 0.122, 0.5833, 0.247, 0.5, 0.372, 0.5, 0.372, 0.5833, 0.247, 0.5833, 0.372, 0.5, 0.497, 0.5, 0.497, 0.5833, 0.372, 0.5833, 0.497, 0.5, 0.622, 0.5, 0.622, 0.5833, 0.497, 0.5833, 0.622, 0.5, 0.747, 0.5, 0.747, 0.5833, 0.622, 0.5833, 0.747, 0.5, 0.872, 0.5, 0.872, 0.5833, 0.747, 0.5833, 0.0, 0.4167, 0.122, 0.4167, 0.122, 0.5, 0.0, 0.5, 0.122, 0.4167, 0.247, 0.4167, 0.247, 0.5, 0.122, 0.5, 0.247, 0.4167, 0.372, 0.4167, 0.372, 0.5, 0.247, 0.5, 0.372, 0.4167, 0.497, 0.4167, 0.497, 0.5, 0.372, 0.5, 0.497, 0.4167, 0.622, 0.4167, 0.622, 0.5, 0.497, 0.5, 0.622, 0.4167, 0.747, 0.4167, 0.747, 0.5, 0.622, 0.5, 0.747, 0.4167, 0.872, 0.4167, 0.872, 0.5, 0.747, 0.5, 0.0, 0.3333, 0.122, 0.3333, 0.122, 0.4167, 0.0, 0.4167, 0.122, 0.3333, 0.247, 0.3333, 0.247, 0.4167, 0.122, 0.4167, 0.247, 0.3333, 0.372, 0.3333, 0.372, 0.4167, 0.247, 0.4167, 0.372, 0.3333, 0.497, 0.3333, 0.497, 0.4167, 0.372, 0.4167, 0.497, 0.3333, 0.622, 0.3333, 0.622, 0.4167, 0.497, 0.4167, 0.622, 0.3333, 0.747, 0.3333, 0.747, 0.4167, 0.622, 0.4167, 0.747, 0.3333, 0.872, 0.3333, 0.872, 0.4167, 0.747, 0.4167, 0.0, 0.25, 0.122, 0.25, 0.122, 0.3333, 0.0, 0.3333, 0.122, 0.25, 0.247, 0.25, 0.247, 0.3333, 0.122, 0.3333, 0.247, 0.25, 0.372, 0.25, 0.372, 0.3333, 0.247, 0.3333, 0.372, 0.25, 0.497, 0.25, 0.497, 0.3333, 0.372, 0.3333, 0.497, 0.25, 0.622, 0.25, 0.622, 0.3333, 0.497, 0.3333, 0.622, 0.25, 0.747, 0.25, 0.747, 0.3333, 0.622, 0.3333, 0.747, 0.25, 0.872, 0.25, 0.872, 0.3333, 0.747, 0.3333, 0.0, 0.1667, 0.122, 0.1667, 0.122, 0.25, 0.0, 0.25, 0.122, 0.1667, 0.247, 0.1667, 0.247, 0.25, 0.122, 0.25, 0.247, 0.1667, 0.372, 0.1667, 0.372, 0.25, 0.247, 0.25, 0.372, 0.1667, 0.497, 0.1667, 0.497, 0.25, 0.372, 0.25, 0.497, 0.1667, 0.622, 0.1667, 0.622, 0.25, 0.497, 0.25, 0.622, 0.1667, 0.747, 0.1667, 0.747, 0.25, 0.622, 0.25, 0.747, 0.1667, 0.872, 0.1667, 0.872, 0.25, 0.747, 0.25, 0.0, 0.08333, 0.122, 0.08333, 0.122, 0.1667, 0.0, 0.1667, 0.122, 0.08333, 0.247, 0.08333, 0.247, 0.1667, 0.122, 0.1667, 0.247, 0.08333, 0.372, 0.08333, 0.372, 0.1667, 0.247, 0.1667, 0.372, 0.08333, 0.497, 0.08333, 0.497, 0.1667, 0.372, 0.1667, 0.497, 0.08333, 0.622, 0.08333, 0.622, 0.1667, 0.497, 0.1667, 0.622, 0.08333, 0.747, 0.08333, 0.747, 0.1667, 0.622, 0.1667, 0.747, 0.08333, 0.872, 0.08333, 0.872, 0.1667, 0.747, 0.1667, 0.0, 0.0, 0.122, 0.0, 0.122, 0.08333, 0.0, 0.08333, 0.122, 0.0, 0.247, 0.0, 0.247, 0.08333, 0.122, 0.08333, 0.247, 0.0, 0.372, 0.0, 0.372, 0.08333, 0.247, 0.08333, 0.372, 0.0, 0.497, 0.0, 0.497, 0.08333, 0.372, 0.08333, 0.497, 0.0, 0.622, 0.0, 0.622, 0.08333, 0.497, 0.08333, 0.622, 0.0, 0.747, 0.0, 0.747, 0.08333, 0.622, 0.08333, 0.747, 0.0, 0.872, 0.0, 0.872, 0.08333, 0.747, 0.08333, 0.0, 0.971, 0.122, 0.971, 0.122, 1.0, 0.0, 1.0, 0.122, 0.971, 0.247, 0.971, 0.247, 1.0, 0.122, 1.0, 0.247, 0.971, 0.372, 0.971, 0.372, 1.0, 0.247, 1.0, 0.372, 0.971, 0.497, 0.971, 0.497, 1.0, 0.372, 1.0, 0.497, 0.971, 0.622, 0.971, 0.622, 1.0, 0.497, 1.0, 0.622, 0.971, 0.747, 0.971, 0.747, 1.0, 0.622, 1.0, 0.747, 0.971, 0.872, 0.971, 0.872, 1.0, 0.747, 1.0, 0.747, 0.9167, 0.872, 0.9167, 0.872, 0.9432, 0.747, 0.9432, 0.747, 0.9432, 0.872, 0.9432, 0.872, 0.971, 0.747, 0.971, 0.622, 0.9167, 0.747, 0.9167, 0.747, 0.9432, 0.622, 0.9432, 0.622, 0.9432, 0.747, 0.9432, 0.747, 0.971, 0.622, 0.971, 0.497, 0.9167, 0.622, 0.9167, 0.622, 0.9432, 0.497, 0.9432, 0.497, 0.9432, 0.622, 0.9432, 0.622, 0.971, 0.497, 0.971, 0.372, 0.9167, 0.497, 0.9167, 0.497, 0.9432, 0.372, 0.9432, 0.372, 0.9432, 0.497, 0.9432, 0.497, 0.971, 0.372, 0.971, 0.247, 0.9167, 0.372, 0.9167, 0.372, 0.9432, 0.247, 0.9432, 0.247, 0.9432, 0.372, 0.9432, 0.372, 0.971, 0.247, 0.971, 0.122, 0.9167, 0.247, 0.9167, 0.247, 0.9432, 0.122, 0.9432, 0.122, 0.9432, 0.247, 0.9432, 0.247, 0.971, 0.122, 0.971, 0.0, 0.9167, 0.122, 0.9167, 0.122, 0.9432, 0.0, 0.9432, 0.0, 0.9432, 0.122, 0.9432, 0.122, 0.971, 0.0, 0.971, 0.872, 0.9167, 1.0, 0.9167, 1.0, 0.9432, 0.872, 0.9432, 0.872, 0.9432, 1.0, 0.9432, 1.0, 0.971, 0.872, 0.971])
me_plane_001.use_remesh_fix_poles = True
me_plane_001.use_remesh_preserve_attributes = False
me_plane_001.use_mirror_vertex_groups = False
me_plane_001.update()

# ---- objects
ob_cube = bpy.data.objects.new('Cube', me_cube)
ob_light = bpy.data.objects.new('Light', light_light)
ob_camera = bpy.data.objects.new('Camera', cam_camera)
ob_plane = bpy.data.objects.new('Plane', me_plane)
ob_cube_001 = bpy.data.objects.new('Cube.001', me_cube_001)
ob_cube_002 = bpy.data.objects.new('Cube.002', me_cube_002)
ob_plane_001 = bpy.data.objects.new('Plane.001', me_plane_001)

# ---- transforms, parenting, visibility, modifiers, constraints
ob_cube.location = (0.0, -0.1928, 0.3145)
ob_cube.scale = (1.128, 1.99, 0.306)
ob_cube.lock_rotations_4d = False
ob_cube.empty_display_type = 'ARROWS'
ob_cube.lineart.crease_threshold = 0.0
_m = ob_cube.modifiers.new('Subdivision', 'SUBSURF')
_m.uv_smooth = 'PRESERVE_CORNERS'
_m.levels = 3
_m.render_levels = 3
_m.show_only_control_edges = False
ob_light.location = (4.076, 1.005, 5.904)
ob_light.rotation_euler = (0.6503, 0.05522, 1.866)
ob_light.lock_rotations_4d = False
ob_light.empty_display_type = 'ARROWS'
ob_light.color = (0.0, 0.0, 0.0, 0.0)
ob_light.lineart.crease_threshold = 0.0
ob_camera.location = (7.359, -6.926, 4.958)
ob_camera.rotation_euler = (1.109, 0.0, 0.8149)
ob_camera.lock_rotations_4d = False
ob_camera.empty_display_type = 'ARROWS'
ob_camera.color = (0.0, 0.0, 0.0, 0.0)
ob_camera.display_type = 'WIRE'
ob_camera.lineart.crease_threshold = 0.0
ob_plane.location = (0.0, 0.0, 0.0)
ob_plane.scale = (6.623, 6.623, 6.623)
ob_plane.lineart.crease_threshold = 0.0
ob_cube_001.location = (0.0, -0.1461, 0.8135)
ob_cube_001.scale = (1.082, 1.907, 0.1916)
ob_cube_001.lock_rotations_4d = False
ob_cube_001.empty_display_type = 'ARROWS'
ob_cube_001.lineart.crease_threshold = 0.0
_m = ob_cube_001.modifiers.new('Subdivision', 'SUBSURF')
_m.uv_smooth = 'PRESERVE_CORNERS'
_m.levels = 3
_m.render_levels = 3
_m.show_only_control_edges = False
ob_cube_002.location = (-0.3293, 2.049, 1.186)
ob_cube_002.scale = (2.184, -0.2484, 1.194)
ob_cube_002.lineart.crease_threshold = 0.0
ob_plane_001.location = (0.06342, 0.08954, 1.432)
ob_plane_001.scale = (1.679, 2.615, 1.617)
ob_plane_001.lineart.crease_threshold = 0.0

# ---- collection membership
col_collection.objects.link(ob_cube)
col_collection.objects.link(ob_light)
col_collection.objects.link(ob_camera)
col_collection.objects.link(ob_plane)
col_collection.objects.link(ob_cube_001)
col_collection.objects.link(ob_cube_002)
col_collection.objects.link(ob_plane_001)

# ---- scene / render settings (as saved in the file)
scene.camera = ob_camera
scene.frame_start = 1; scene.frame_end = 250; scene.frame_set(1)
scene.render.engine = 'BLENDER_EEVEE_NEXT'
scene.render.fps = 30
scene.cycles.use_denoising = False
scene.cycles.samples = 128
scene.cycles.sampling_pattern = 'TABULATED_SOBOL'
scene.cycles.use_adaptive_sampling = False
scene.cycles.use_light_tree = False
scene.view_settings.view_transform = 'Standard'
bpy.context.view_layer.update()
